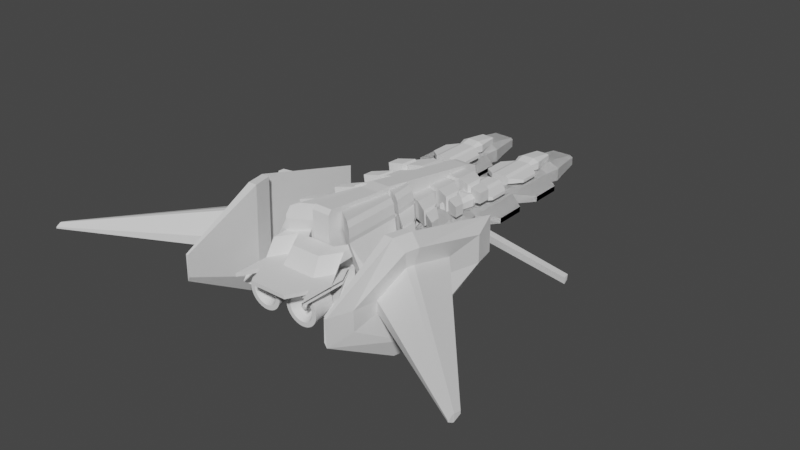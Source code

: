 # Source: space_ship_BO.blend  (saved by Blender 3.3.6; exported with 4.5.12 LTS)
import bpy
from mathutils import Matrix  # noqa: F401  (used for matrix-valued properties, if any)

bpy.ops.wm.read_factory_settings(use_empty=True)
scene = bpy.context.scene
scene.name = 'Scene'

# ---- collections
col_collection = bpy.data.collections.new('Collection'); scene.collection.children.link(col_collection)

# ---- node groups
ng_auto_smooth = bpy.data.node_groups.new('Auto Smooth', 'GeometryNodeTree')
_s = ng_auto_smooth.interface.new_socket(name='Geometry', in_out='OUTPUT', socket_type='NodeSocketGeometry')
_s = ng_auto_smooth.interface.new_socket(name='Geometry', in_out='INPUT', socket_type='NodeSocketGeometry')
_s = ng_auto_smooth.interface.new_socket(name='Angle', in_out='INPUT', socket_type='NodeSocketFloat')
_s.subtype = 'ANGLE'
_s.min_value = 0.0
_s.max_value = 3.142
ng_auto_smooth.is_modifier = True
_N = ng_auto_smooth.nodes; _L = ng_auto_smooth.links
n0 = _N.new('NodeGroupOutput'); n0.name = 'Group Output'; n0.location = (480, -100)
n1 = _N.new('NodeGroupInput'); n1.name = 'Group Input'; n1.location = (-420, -300)
n2 = _N.new('NodeGroupInput'); n2.name = 'Group Input.001'; n2.location = (-60, -100)
n3 = _N.new('GeometryNodeSetShadeSmooth'); n3.name = 'Set Shade Smooth'; n3.location = (120, -100)
n3.domain = 'EDGE'
n4 = _N.new('GeometryNodeSetShadeSmooth'); n4.name = 'Set Shade Smooth.001'; n4.location = (300, -100)
n5 = _N.new('GeometryNodeInputMeshEdgeAngle'); n5.name = 'Edge Angle'; n5.location = (-420, -220)
n6 = _N.new('GeometryNodeInputEdgeSmooth'); n6.name = 'Is Edge Smooth'; n6.location = (-60, -160)
n7 = _N.new('GeometryNodeInputShadeSmooth'); n7.name = 'Is Face Smooth'; n7.location = (-240, -340)
n8 = _N.new('FunctionNodeBooleanMath'); n8.name = 'Boolean Math'; n8.location = (-60, -220)
n9 = _N.new('FunctionNodeCompare'); n9.name = 'Compare'; n9.location = (-240, -180)
n9.operation = 'LESS_EQUAL'
_L.new(n5.outputs[0], n9.inputs[0])
_L.new(n4.outputs[0], n0.inputs[0])
_L.new(n1.outputs[1], n9.inputs[1])
_L.new(n9.outputs[0], n8.inputs[0])
_L.new(n7.outputs[0], n8.inputs[1])
_L.new(n2.outputs[0], n3.inputs[0])
_L.new(n6.outputs[0], n3.inputs[1])
_L.new(n3.outputs[0], n4.inputs[0])
_L.new(n8.outputs[0], n3.inputs[2])
n0.is_active_output = True

# ---- world
world_world = bpy.data.worlds.new('World'); scene.world = world_world
world_world.use_nodes = True; world_world.node_tree.nodes.clear()
_N = world_world.node_tree.nodes; _L = world_world.node_tree.links
n0 = _N.new('ShaderNodeOutputWorld'); n0.name = 'World Output'; n0.location = (300, 300)
n1 = _N.new('ShaderNodeBackground'); n1.name = 'Background'; n1.location = (10, 300)
n1.inputs[0].default_value = (0.05088, 0.05088, 0.05088, 1.0)
_L.new(n1.outputs[0], n0.inputs[0])
n0.is_active_output = True
world_world.color = (0.05088, 0.05088, 0.05088)
world_world.use_sun_shadow = False
world_world.sun_shadow_jitter_overblur = 0.0

# ---- meshes
me_circle = bpy.data.meshes.new('Circle')
me_circle.from_pydata([(0.0, 1.0, 0.0), (-0.1951, 0.9808, 0.0), (-0.3827, 0.9239, 0.0), (-0.5556, 0.8315, 0.0), (-0.7071, 0.7071, 0.0), (-0.8315, 0.5556, 0.0), (-0.9239, 0.3827, 0.0), (-0.9808, 0.1951, 0.0), (-1.0, 0.0, 0.0), (-0.9808, -0.1951, 0.0), (-0.9239, -0.3827, 0.0), (-0.8315, -0.5556, 0.0), (-0.7071, -0.7071, 0.0), (-0.5556, -0.8315, 0.0), (-0.3827, -0.9239, 0.0), (-0.1951, -0.9808, 0.0), (0.0, -1.0, 0.0), (0.1951, -0.9808, 0.0), (0.3827, -0.9239, 0.0), (0.5556, -0.8315, 0.0), (0.7071, -0.7071, 0.0), (0.8315, -0.5556, 0.0), (0.9239, -0.3827, 0.0), (0.9808, -0.1951, 0.0), (1.0, 0.0, 0.0), (0.9808, 0.1951, 0.0), (0.9239, 0.3827, 0.0), (0.8315, 0.5556, 0.0), (0.7071, 0.7071, 0.0), (0.5556, 0.8315, 0.0), (0.3827, 0.9239, 0.0), (0.1951, 0.9808, 0.0)], [(1, 0), (2, 1), (3, 2), (4, 3), (5, 4), (6, 5), (7, 6), (8, 7), (9, 8), (10, 9), (11, 10), (12, 11), (13, 12), (14, 13), (15, 14), (16, 15), (17, 16), (18, 17), (19, 18), (20, 19), (21, 20), (22, 21), (23, 22), (24, 23), (25, 24), (26, 25), (27, 26), (28, 27), (29, 28), (30, 29), (31, 30), (0, 31)], [])
_uv = me_circle.uv_layers.new(name='UVMap')
_uv.uv.foreach_set('vector', [])
me_circle.update()
me_cube_001 = bpy.data.meshes.new('Cube.001')
me_cube_001.from_pydata([(1.087, -1.156, 1.83), (1.087, -1.156, 2.099), (0.9442, 0.005682, 1.796), (0.9442, 0.005682, 2.134), (2.192, -1.156, 1.83), (2.192, -1.156, 2.099), (2.335, 0.005682, 1.796), (2.335, 0.005682, 2.134), (0.9442, -0.6155, 1.796), (0.9442, -0.6155, 2.134), (2.335, -0.6155, 1.796), (2.335, -0.6155, 2.134), (0.8995, -0.91, 1.795), (2.379, -0.91, 2.155), (0.8995, -0.91, 2.155), (2.379, -0.91, 1.795), (0.1234, -0.4777, 2.059), (0.1234, -0.1321, 2.059), (0.1234, -0.1321, 1.871), (3.155, -0.1453, 2.052), (3.155, -0.1453, 1.878), (3.155, -0.4645, 1.878), (0.1234, -0.4777, 1.871), (3.155, -0.4645, 2.052), (0.7707, -0.7631, 2.188), (2.508, -0.7631, 1.765), (0.7707, -0.7631, 1.765), (2.508, -0.7631, 2.188), (0.9943, -1.033, 1.813), (2.285, -1.033, 2.127), (0.9943, -1.033, 2.127), (2.285, -1.033, 1.813), (1.213, 0.006881, 1.643), (2.111, 0.006807, 1.653), (2.065, 0.00819, 2.221), (1.162, 0.00796, 2.213), (2.089, -1.156, 1.746), (1.223, -1.156, 1.734), (1.18, -1.155, 2.143), (2.056, -1.155, 2.154), (1.16, -0.6133, 2.212), (2.065, -0.613, 2.221), (2.11, -0.6144, 1.652), (1.215, -0.6143, 1.642), (1.16, -0.9065, 2.276), (2.043, -0.9061, 2.29), (2.098, -0.9082, 1.565), (1.247, -0.908, 1.55), (1.236, -0.7608, 1.473), (2.118, -0.7609, 1.485), (2.047, -0.7584, 2.353), (1.148, -0.7587, 2.342), (2.049, -1.03, 2.221), (1.169, -1.031, 2.208), (1.236, -1.032, 1.642), (2.093, -1.032, 1.656)], [], [(10, 6, 20, 21), (7, 34, 41, 11), (31, 29, 5, 4), (53, 30, 1, 38), (37, 38, 1, 0), (29, 52, 39, 5), (4, 5, 39, 36), (2, 32, 43, 8), (11, 10, 21, 23), (26, 24, 9, 8), (28, 30, 14, 12), (12, 47, 54, 28), (25, 27, 13, 15), (46, 15, 31, 55), (44, 14, 30, 53), (33, 34, 7, 6), (35, 3, 9, 40), (11, 41, 50, 27), (55, 31, 4, 36), (28, 54, 37, 0), (33, 6, 10, 42), (22, 16, 17, 18), (20, 19, 23, 21), (3, 2, 18, 17), (2, 8, 22, 18), (8, 9, 16, 22), (6, 7, 19, 20), (7, 11, 23, 19), (9, 3, 17, 16), (40, 9, 24, 51), (42, 10, 25, 49), (10, 11, 27, 25), (13, 45, 52, 29), (8, 43, 48, 26), (12, 14, 24, 26), (26, 48, 47, 12), (27, 50, 45, 13), (0, 1, 30, 28), (51, 24, 14, 44), (49, 25, 15, 46), (15, 13, 29, 31), (49, 46, 47, 48), (51, 44, 45, 50), (33, 42, 43, 32), (35, 40, 41, 34), (53, 38, 39, 52), (55, 36, 37, 54), (38, 37, 36, 39), (34, 33, 32, 35), (42, 49, 48, 43), (40, 51, 50, 41), (44, 53, 52, 45), (46, 55, 54, 47), (2, 3, 35, 32)])
_uv = me_cube_001.uv_layers.new(name='UVMap')
_uv.uv.foreach_set('vector', [0.375, 0.625, 0.375, 0.5, 0.375, 0.5, 0.375, 0.625, 0.625, 0.5, 0.6708, 0.5, 0.6708, 0.625, 0.625, 0.625, 0.375, 0.7188, 0.625, 0.7188, 0.625, 0.75, 0.375, 0.75, 0.8385, 0.7188, 0.875, 0.7188, 0.875, 0.75, 0.8523, 0.75, 0.375, 0.9712, 0.625, 0.9773, 0.625, 1.0, 0.375, 1.0, 0.625, 0.7188, 0.6675, 0.7188, 0.6538, 0.75, 0.625, 0.75, 0.375, 0.75, 0.625, 0.75, 0.625, 0.7788, 0.375, 0.7752, 0.125, 0.5, 0.1706, 0.5, 0.171, 0.625, 0.125, 0.625, 0.625, 0.625, 0.375, 0.625, 0.375, 0.625, 0.625, 0.625, 0.375, 0.09375, 0.625, 0.09375, 0.625, 0.125, 0.375, 0.125, 0.375, 0.03125, 0.625, 0.03125, 0.625, 0.0625, 0.375, 0.0625, 0.125, 0.6875, 0.1797, 0.6875, 0.1687, 0.7188, 0.125, 0.7188, 0.375, 0.6563, 0.625, 0.6562, 0.625, 0.6875, 0.375, 0.6875, 0.3237, 0.6875, 0.375, 0.6875, 0.375, 0.7188, 0.3349, 0.7188, 0.8276, 0.6875, 0.875, 0.6875, 0.875, 0.7188, 0.8385, 0.7188, 0.375, 0.4572, 0.625, 0.4542, 0.625, 0.5, 0.375, 0.5, 0.8334, 0.5, 0.875, 0.5, 0.875, 0.625, 0.8338, 0.625, 0.625, 0.625, 0.6708, 0.625, 0.6873, 0.6562, 0.625, 0.6562, 0.3349, 0.7188, 0.375, 0.7188, 0.375, 0.75, 0.3498, 0.75, 0.125, 0.7188, 0.1687, 0.7188, 0.1538, 0.75, 0.125, 0.75, 0.3322, 0.5, 0.375, 0.5, 0.375, 0.625, 0.3321, 0.625, 0.375, 0.125, 0.625, 0.125, 0.625, 0.25, 0.375, 0.25, 0.375, 0.5, 0.625, 0.5, 0.625, 0.625, 0.375, 0.625, 0.625, 0.25, 0.375, 0.25, 0.375, 0.25, 0.625, 0.25, 0.125, 0.5, 0.125, 0.625, 0.125, 0.625, 0.125, 0.5, 0.375, 0.125, 0.625, 0.125, 0.625, 0.125, 0.375, 0.125, 0.375, 0.5, 0.625, 0.5, 0.625, 0.5, 0.375, 0.5, 0.625, 0.5, 0.625, 0.625, 0.625, 0.625, 0.625, 0.5, 0.875, 0.625, 0.875, 0.5, 0.875, 0.5, 0.875, 0.625, 0.8338, 0.625, 0.875, 0.625, 0.875, 0.6562, 0.8169, 0.6562, 0.3321, 0.625, 0.375, 0.625, 0.375, 0.6563, 0.3149, 0.6562, 0.375, 0.625, 0.625, 0.625, 0.625, 0.6562, 0.375, 0.6563, 0.625, 0.6875, 0.678, 0.6875, 0.6675, 0.7188, 0.625, 0.7188, 0.125, 0.625, 0.171, 0.625, 0.1879, 0.6562, 0.125, 0.6562, 0.375, 0.0625, 0.625, 0.0625, 0.625, 0.09375, 0.375, 0.09375, 0.125, 0.6562, 0.1879, 0.6562, 0.1797, 0.6875, 0.125, 0.6875, 0.625, 0.6562, 0.6873, 0.6562, 0.678, 0.6875, 0.625, 0.6875, 0.375, 0.0, 0.625, 0.0, 0.625, 0.03125, 0.375, 0.03125, 0.8169, 0.6562, 0.875, 0.6562, 0.875, 0.6875, 0.8276, 0.6875, 0.3149, 0.6562, 0.375, 0.6563, 0.375, 0.6875, 0.3237, 0.6875, 0.375, 0.6875, 0.625, 0.6875, 0.625, 0.7188, 0.375, 0.7188, 0.3149, 0.6562, 0.3237, 0.6875, 0.1797, 0.6875, 0.1879, 0.6562, 0.8169, 0.6562, 0.8276, 0.6875, 0.678, 0.6875, 0.6873, 0.6562, 0.3322, 0.5, 0.3321, 0.625, 0.171, 0.625, 0.1706, 0.5, 0.8334, 0.5, 0.8338, 0.625, 0.6708, 0.625, 0.6708, 0.5, 0.8385, 0.7188, 0.8523, 0.75, 0.6538, 0.75, 0.6675, 0.7188, 0.3349, 0.7188, 0.3498, 0.75, 0.1538, 0.75, 0.1687, 0.7188, 0.625, 0.9773, 0.375, 0.9712, 0.375, 0.7752, 0.625, 0.7788, 0.625, 0.4542, 0.375, 0.4572, 0.375, 0.2956, 0.625, 0.2916, 0.3321, 0.625, 0.3149, 0.6562, 0.1879, 0.6562, 0.171, 0.625, 0.8338, 0.625, 0.8169, 0.6562, 0.6873, 0.6562, 0.6708, 0.625, 0.8276, 0.6875, 0.8385, 0.7188, 0.6675, 0.7188, 0.678, 0.6875, 0.3237, 0.6875, 0.3349, 0.7188, 0.1687, 0.7188, 0.1797, 0.6875, 0.375, 0.25, 0.625, 0.25, 0.625, 0.2916, 0.375, 0.2956])
me_cube_001.update()
me_cube = bpy.data.meshes.new('Cube')
me_cube.from_pydata([(-1.496, 4.011, 0.05024), (-1.331, 4.437, 0.8814), (-0.2312, 7.491, 0.5929), (-1.242, 6.981, 0.2536), (-0.6756, 7.474, 0.4743), (-1.067, 7.328, 0.3257), (-0.2312, 7.491, 0.7304), (-1.237, 7.062, 0.8925), (-0.675, 7.48, 0.8006), (-1.064, 7.375, 0.8676), (-0.1926, 4.616, 0.1507), (-0.1962, 4.88, 0.9106), (-0.1978, 7.091, 0.3656), (-0.1981, 7.358, 0.4072), (-0.1983, 7.457, 0.499), (-0.2001, 7.491, 0.5929), (-0.1979, 7.102, 0.9205), (-0.1981, 7.363, 0.8926), (-0.1983, 7.457, 0.8126), (-0.2001, 7.491, 0.7304), (-3.074, 3.389, 0.1943), (-3.017, 3.512, 0.5215), (-2.938, 4.549, 0.2374), (-2.935, 4.645, 0.535), (-1.504, -0.07292, 0.04193), (-1.331, 1.419, 0.882), (-0.2333, 4.502, 0.5141), (-1.406, 3.302, 0.114), (-0.7489, 4.362, 0.3661), (-1.207, 3.982, 0.1931), (-0.2326, 4.665, 0.6906), (-1.255, 4.001, 0.8888), (-0.7021, 4.624, 0.7792), (-1.088, 4.406, 0.8599), (-0.1924, 0.8616, 0.1407), (-0.1962, 2.156, 0.9106), (-0.1943, 3.748, 0.2103), (-0.1947, 4.255, 0.2627), (-0.1954, 4.424, 0.3871), (-0.198, 4.502, 0.5141), (-0.1975, 4.363, 0.9149), (-0.1975, 4.638, 0.8831), (-0.1972, 4.695, 0.79), (-0.1987, 4.665, 0.6906), (-3.115, -1.161, 0.155), (-3.022, -0.5936, 0.5448), (-3.086, -0.00721, 0.1595), (-3.0, 0.4977, 0.5449), (-1.504, -3.665, 0.04219), (-1.331, -1.632, 0.883), (-0.2333, 1.522, 0.5145), (-1.406, -0.4592, 0.113), (-0.7489, 1.075, 0.3673), (-1.206, 0.2913, 0.1929), (-0.2326, 1.806, 0.6908), (-1.255, 0.9644, 0.8899), (-0.7021, 1.764, 0.7794), (-1.088, 1.459, 0.8604), (-0.1924, -2.445, 0.1394), (-0.1962, -0.5708, 0.9106), (-0.1943, 0.3613, 0.2097), (-0.1947, 0.85, 0.264), (-0.1954, 1.24, 0.388), (-0.198, 1.522, 0.5145), (-0.1975, 1.613, 0.9152), (-0.1975, 1.893, 0.8832), (-0.1972, 1.899, 0.7901), (-0.1987, 1.806, 0.6908), (-3.116, -5.115, 0.1573), (-3.022, -4.411, 0.5461), (-3.087, -3.86, 0.1597), (-3.0, -3.227, 0.5442), (-1.505, -7.374, 0.05698), (-1.331, -4.716, 0.8845), (-0.2333, -1.485, 0.5153), (-1.406, -3.925, 0.1139), (-0.7489, -2.108, 0.3668), (-1.206, -3.145, 0.1924), (-0.2326, -1.065, 0.6911), (-1.255, -2.101, 0.8891), (-0.702, -1.108, 0.7798), (-1.088, -1.509, 0.8612), (-0.1924, -5.825, 0.1468), (-0.1962, -3.3, 0.9107), (-0.1943, -2.964, 0.2092), (-0.1947, -2.384, 0.2628), (-0.1954, -1.876, 0.3885), (-0.198, -1.485, 0.5153), (-0.1975, -1.137, 0.9154), (-0.1975, -0.8559, 0.8834), (-0.1972, -0.9043, 0.7903), (-0.1987, -1.065, 0.6911), (-3.116, -9.247, 0.1727), (-3.022, -8.396, 0.5618), (-3.087, -7.868, 0.1717), (-3.001, -7.094, 0.5549), (-1.628, -14.46, -0.02867), (-1.499, -11.77, 0.8823), (-0.2333, -4.521, 0.5165), (-1.405, -7.764, 0.1315), (-0.7489, -5.341, 0.3716), (-1.206, -6.666, 0.2046), (-0.2326, -3.949, 0.6916), (-1.255, -5.194, 0.8935), (-0.702, -3.993, 0.7804), (-1.088, -4.497, 0.8623), (-0.1897, -12.81, 0.06542), (-0.1925, -9.754, 0.8954), (-0.1943, -6.351, 0.2203), (-0.1947, -5.674, 0.2697), (-0.1954, -5.032, 0.3914), (-0.198, -4.521, 0.5165), (-0.1975, -3.889, 0.9158), (-0.1975, -3.607, 0.8836), (-0.1972, -3.714, 0.7906), (-0.1987, -3.949, 0.6916), (-3.23, -15.23, 0.137), (-3.154, -14.55, 0.5436), (-3.092, -12.99, 0.1836), (-3.006, -12.16, 0.5744), (-3.047, 3.599, 0.2613), (-3.008, 3.682, 0.4801), (-2.956, 4.375, 0.2902), (-2.953, 4.439, 0.4892), (-8.8, -0.3127, 0.6303), (-8.768, -0.2448, 0.8104), (-8.725, 0.3257, 0.6541), (-8.723, 0.3784, 0.8179)], [], [(16, 7, 1, 11), (10, 11, 1, 0), (1, 7, 23, 21), (6, 2, 4, 8), (8, 4, 5, 9), (9, 5, 3, 7), (12, 3, 5, 13), (13, 5, 4, 14), (14, 4, 2, 15), (3, 12, 10, 0), (8, 18, 19, 6), (9, 17, 18, 8), (7, 16, 17, 9), (2, 6, 19, 15), (22, 20, 120, 122), (0, 1, 21, 20), (7, 3, 22, 23), (3, 0, 20, 22), (40, 31, 25, 35), (34, 35, 25, 24), (25, 31, 47, 45), (30, 26, 28, 32), (32, 28, 29, 33), (33, 29, 27, 31), (36, 27, 29, 37), (37, 29, 28, 38), (38, 28, 26, 39), (27, 36, 34, 24), (32, 42, 43, 30), (33, 41, 42, 32), (31, 40, 41, 33), (26, 30, 43, 39), (44, 45, 47, 46), (24, 25, 45, 44), (31, 27, 46, 47), (27, 24, 44, 46), (64, 55, 49, 59), (58, 59, 49, 48), (49, 55, 71, 69), (54, 50, 52, 56), (56, 52, 53, 57), (57, 53, 51, 55), (60, 51, 53, 61), (61, 53, 52, 62), (62, 52, 50, 63), (51, 60, 58, 48), (56, 66, 67, 54), (57, 65, 66, 56), (55, 64, 65, 57), (50, 54, 67, 63), (68, 69, 71, 70), (48, 49, 69, 68), (55, 51, 70, 71), (51, 48, 68, 70), (88, 79, 73, 83), (82, 83, 73, 72), (73, 79, 95, 93), (78, 74, 76, 80), (80, 76, 77, 81), (81, 77, 75, 79), (84, 75, 77, 85), (85, 77, 76, 86), (86, 76, 74, 87), (75, 84, 82, 72), (80, 90, 91, 78), (81, 89, 90, 80), (79, 88, 89, 81), (74, 78, 91, 87), (92, 93, 95, 94), (72, 73, 93, 92), (79, 75, 94, 95), (75, 72, 92, 94), (112, 103, 97, 107), (106, 107, 97, 96), (97, 103, 119, 117), (102, 98, 100, 104), (104, 100, 101, 105), (105, 101, 99, 103), (108, 99, 101, 109), (109, 101, 100, 110), (110, 100, 98, 111), (99, 108, 106, 96), (104, 114, 115, 102), (105, 113, 114, 104), (103, 112, 113, 105), (98, 102, 115, 111), (116, 117, 119, 118), (96, 97, 117, 116), (103, 99, 118, 119), (99, 96, 116, 118), (122, 120, 124, 126), (20, 21, 121, 120), (21, 23, 123, 121), (23, 22, 122, 123), (124, 125, 127, 126), (120, 121, 125, 124), (121, 123, 127, 125), (123, 122, 126, 127)])
_uv = me_cube.uv_layers.new(name='UVMap')
_uv.uv.foreach_set('vector', [0.75, 0.5424, 0.875, 0.5424, 0.875, 0.75, 0.75, 0.75, 0.375, 0.875, 0.625, 0.875, 0.625, 1.0, 0.375, 1.0, 0.875, 0.75, 0.875, 0.5424, 0.875, 0.5424, 0.875, 0.75, 0.5346, 0.3404, 0.4654, 0.3404, 0.4202, 0.2952, 0.5798, 0.2952, 0.5798, 0.2952, 0.4202, 0.2952, 0.3871, 0.2288, 0.6129, 0.2288, 0.6129, 0.2288, 0.3871, 0.2288, 0.375, 0.2076, 0.625, 0.2076, 0.25, 0.5424, 0.125, 0.5424, 0.1371, 0.5, 0.25, 0.5, 0.375, 0.375, 0.375, 0.2621, 0.4202, 0.2952, 0.4202, 0.375, 0.4202, 0.375, 0.4202, 0.2952, 0.4654, 0.3404, 0.4654, 0.375, 0.125, 0.5424, 0.25, 0.5424, 0.25, 0.75, 0.125, 0.75, 0.5798, 0.2952, 0.5798, 0.375, 0.5346, 0.375, 0.5346, 0.3404, 0.625, 0.2621, 0.625, 0.375, 0.5798, 0.375, 0.5798, 0.2952, 0.875, 0.5424, 0.75, 0.5424, 0.75, 0.5, 0.8629, 0.5, 0.4654, 0.3404, 0.5346, 0.3404, 0.5346, 0.375, 0.4654, 0.375, 0.125, 0.5424, 0.125, 0.75, 0.125, 0.75, 0.125, 0.5424, 0.375, 1.0, 0.625, 1.0, 0.625, 1.0, 0.375, 1.0, 0.625, 0.2076, 0.375, 0.2076, 0.375, 0.2076, 0.625, 0.2076, 0.125, 0.5424, 0.125, 0.75, 0.125, 0.75, 0.125, 0.5424, 0.75, 0.5424, 0.875, 0.5424, 0.875, 0.75, 0.75, 0.75, 0.375, 0.875, 0.625, 0.875, 0.625, 1.0, 0.375, 1.0, 0.875, 0.75, 0.875, 0.5424, 0.875, 0.5424, 0.875, 0.75, 0.5346, 0.3404, 0.4654, 0.3404, 0.4202, 0.2952, 0.5798, 0.2952, 0.5798, 0.2952, 0.4202, 0.2952, 0.3871, 0.2288, 0.6129, 0.2288, 0.6129, 0.2288, 0.3871, 0.2288, 0.375, 0.2076, 0.625, 0.2076, 0.25, 0.5424, 0.125, 0.5424, 0.1371, 0.5, 0.25, 0.5, 0.375, 0.375, 0.375, 0.2621, 0.4202, 0.2952, 0.4202, 0.375, 0.4202, 0.375, 0.4202, 0.2952, 0.4654, 0.3404, 0.4654, 0.375, 0.125, 0.5424, 0.25, 0.5424, 0.25, 0.75, 0.125, 0.75, 0.5798, 0.2952, 0.5798, 0.375, 0.5346, 0.375, 0.5346, 0.3404, 0.625, 0.2621, 0.625, 0.375, 0.5798, 0.375, 0.5798, 0.2952, 0.875, 0.5424, 0.75, 0.5424, 0.75, 0.5, 0.8629, 0.5, 0.4654, 0.3404, 0.5346, 0.3404, 0.5346, 0.375, 0.4654, 0.375, 0.375, 0.0, 0.625, 0.0, 0.625, 0.2076, 0.375, 0.2076, 0.375, 1.0, 0.625, 1.0, 0.625, 1.0, 0.375, 1.0, 0.625, 0.2076, 0.375, 0.2076, 0.375, 0.2076, 0.625, 0.2076, 0.125, 0.5424, 0.125, 0.75, 0.125, 0.75, 0.125, 0.5424, 0.75, 0.5424, 0.875, 0.5424, 0.875, 0.75, 0.75, 0.75, 0.375, 0.875, 0.625, 0.875, 0.625, 1.0, 0.375, 1.0, 0.875, 0.75, 0.875, 0.5424, 0.875, 0.5424, 0.875, 0.75, 0.5346, 0.3404, 0.4654, 0.3404, 0.4202, 0.2952, 0.5798, 0.2952, 0.5798, 0.2952, 0.4202, 0.2952, 0.3871, 0.2288, 0.6129, 0.2288, 0.6129, 0.2288, 0.3871, 0.2288, 0.375, 0.2076, 0.625, 0.2076, 0.25, 0.5424, 0.125, 0.5424, 0.1371, 0.5, 0.25, 0.5, 0.375, 0.375, 0.375, 0.2621, 0.4202, 0.2952, 0.4202, 0.375, 0.4202, 0.375, 0.4202, 0.2952, 0.4654, 0.3404, 0.4654, 0.375, 0.125, 0.5424, 0.25, 0.5424, 0.25, 0.75, 0.125, 0.75, 0.5798, 0.2952, 0.5798, 0.375, 0.5346, 0.375, 0.5346, 0.3404, 0.625, 0.2621, 0.625, 0.375, 0.5798, 0.375, 0.5798, 0.2952, 0.875, 0.5424, 0.75, 0.5424, 0.75, 0.5, 0.8629, 0.5, 0.4654, 0.3404, 0.5346, 0.3404, 0.5346, 0.375, 0.4654, 0.375, 0.375, 0.0, 0.625, 0.0, 0.625, 0.2076, 0.375, 0.2076, 0.375, 1.0, 0.625, 1.0, 0.625, 1.0, 0.375, 1.0, 0.625, 0.2076, 0.375, 0.2076, 0.375, 0.2076, 0.625, 0.2076, 0.125, 0.5424, 0.125, 0.75, 0.125, 0.75, 0.125, 0.5424, 0.75, 0.5424, 0.875, 0.5424, 0.875, 0.75, 0.75, 0.75, 0.375, 0.875, 0.625, 0.875, 0.625, 1.0, 0.375, 1.0, 0.875, 0.75, 0.875, 0.5424, 0.875, 0.5424, 0.875, 0.75, 0.5346, 0.3404, 0.4654, 0.3404, 0.4202, 0.2952, 0.5798, 0.2952, 0.5798, 0.2952, 0.4202, 0.2952, 0.3871, 0.2288, 0.6129, 0.2288, 0.6129, 0.2288, 0.3871, 0.2288, 0.375, 0.2076, 0.625, 0.2076, 0.25, 0.5424, 0.125, 0.5424, 0.1371, 0.5, 0.25, 0.5, 0.375, 0.375, 0.375, 0.2621, 0.4202, 0.2952, 0.4202, 0.375, 0.4202, 0.375, 0.4202, 0.2952, 0.4654, 0.3404, 0.4654, 0.375, 0.125, 0.5424, 0.25, 0.5424, 0.25, 0.75, 0.125, 0.75, 0.5798, 0.2952, 0.5798, 0.375, 0.5346, 0.375, 0.5346, 0.3404, 0.625, 0.2621, 0.625, 0.375, 0.5798, 0.375, 0.5798, 0.2952, 0.875, 0.5424, 0.75, 0.5424, 0.75, 0.5, 0.8629, 0.5, 0.4654, 0.3404, 0.5346, 0.3404, 0.5346, 0.375, 0.4654, 0.375, 0.375, 0.0, 0.625, 0.0, 0.625, 0.2076, 0.375, 0.2076, 0.375, 1.0, 0.625, 1.0, 0.625, 1.0, 0.375, 1.0, 0.625, 0.2076, 0.375, 0.2076, 0.375, 0.2076, 0.625, 0.2076, 0.125, 0.5424, 0.125, 0.75, 0.125, 0.75, 0.125, 0.5424, 0.75, 0.5424, 0.875, 0.5424, 0.875, 0.75, 0.75, 0.75, 0.375, 0.875, 0.625, 0.875, 0.625, 1.0, 0.375, 1.0, 0.875, 0.75, 0.875, 0.5424, 0.875, 0.5424, 0.875, 0.75, 0.5346, 0.3404, 0.4654, 0.3404, 0.4202, 0.2952, 0.5798, 0.2952, 0.5798, 0.2952, 0.4202, 0.2952, 0.3871, 0.2288, 0.6129, 0.2288, 0.6129, 0.2288, 0.3871, 0.2288, 0.375, 0.2076, 0.625, 0.2076, 0.25, 0.5424, 0.125, 0.5424, 0.1371, 0.5, 0.25, 0.5, 0.375, 0.375, 0.375, 0.2621, 0.4202, 0.2952, 0.4202, 0.375, 0.4202, 0.375, 0.4202, 0.2952, 0.4654, 0.3404, 0.4654, 0.375, 0.125, 0.5424, 0.25, 0.5424, 0.25, 0.75, 0.125, 0.75, 0.5798, 0.2952, 0.5798, 0.375, 0.5346, 0.375, 0.5346, 0.3404, 0.625, 0.2621, 0.625, 0.375, 0.5798, 0.375, 0.5798, 0.2952, 0.875, 0.5424, 0.75, 0.5424, 0.75, 0.5, 0.8629, 0.5, 0.4654, 0.3404, 0.5346, 0.3404, 0.5346, 0.375, 0.4654, 0.375, 0.375, 0.0, 0.625, 0.0, 0.625, 0.2076, 0.375, 0.2076, 0.375, 1.0, 0.625, 1.0, 0.625, 1.0, 0.375, 1.0, 0.625, 0.2076, 0.375, 0.2076, 0.375, 0.2076, 0.625, 0.2076, 0.125, 0.5424, 0.125, 0.75, 0.125, 0.75, 0.125, 0.5424, 0.125, 0.5424, 0.125, 0.75, 0.125, 0.75, 0.125, 0.5424, 0.375, 1.0, 0.625, 1.0, 0.625, 1.0, 0.375, 1.0, 0.875, 0.75, 0.875, 0.5424, 0.875, 0.5424, 0.875, 0.75, 0.625, 0.2076, 0.375, 0.2076, 0.375, 0.2076, 0.625, 0.2076, 0.375, 0.0, 0.625, 0.0, 0.625, 0.2076, 0.375, 0.2076, 0.375, 1.0, 0.625, 1.0, 0.625, 1.0, 0.375, 1.0, 0.875, 0.75, 0.875, 0.5424, 0.875, 0.5424, 0.875, 0.75, 0.625, 0.2076, 0.375, 0.2076, 0.375, 0.2076, 0.625, 0.2076])
me_cube.update()
me_cube_002 = bpy.data.meshes.new('Cube.002')
me_cube_002.from_pydata([(-1.302, 4.551, -0.574), (-1.339, 4.382, 0.1258), (-0.2312, 7.491, -0.4566), (-1.228, 7.052, -0.5844), (-0.6736, 7.477, -0.4693), (-1.058, 7.366, -0.5515), (-0.2312, 7.491, -0.3191), (-1.257, 6.991, 0.06415), (-0.6795, 7.478, -0.139), (-1.078, 7.335, -0.001696), (-0.1968, 4.946, -0.5757), (-0.1961, 4.864, 0.03282), (-0.1981, 7.092, -0.5865), (-0.1983, 7.354, -0.5562), (-0.1984, 7.454, -0.474), (-0.2001, 7.491, -0.4566), (-0.1976, 7.099, -0.02278), (-0.1978, 7.367, -0.06316), (-0.1982, 7.463, -0.1563), (-0.2001, 7.491, -0.3191), (-2.932, 3.446, -0.2935), (-2.947, 3.36, 0.05987), (-2.916, 4.748, -0.3013), (-2.929, 4.667, 0.04974), (-1.302, 1.597, -0.5736), (-1.339, 1.344, 0.1265), (-0.2312, 4.861, -0.4566), (-1.228, 4.101, -0.5839), (-0.6736, 4.774, -0.4693), (-1.058, 4.518, -0.5513), (-0.2312, 4.861, -0.3191), (-1.257, 3.981, 0.06478), (-0.6795, 4.751, -0.139), (-1.078, 4.44, -0.001503), (-0.1968, 2.301, -0.5757), (-0.1961, 2.134, 0.03284), (-0.1981, 4.424, -0.5865), (-0.1983, 4.711, -0.5562), (-0.1984, 4.823, -0.474), (-0.2001, 4.861, -0.4566), (-0.1976, 4.37, -0.02266), (-0.1978, 4.675, -0.06314), (-0.1982, 4.807, -0.1563), (-0.2001, 4.861, -0.3191), (-2.931, -0.1021, -0.2946), (-2.946, -0.2106, 0.05888), (-2.916, 0.9323, -0.3), (-2.929, 0.8381, 0.05094), (-1.34, -1.382, -0.573), (-1.392, -1.73, 0.1275), (-0.2312, 2.23, -0.4566), (-1.228, 1.129, -0.5831), (-0.6736, 2.069, -0.4693), (-1.058, 1.658, -0.5511), (-0.2312, 2.23, -0.3191), (-1.257, 0.9415, 0.06583), (-0.6795, 2.021, -0.139), (-1.078, 1.528, -0.001105), (-0.1968, -0.344, -0.5757), (-0.1962, -0.5998, 0.03288), (-0.1981, 1.755, -0.5864), (-0.1983, 2.068, -0.5562), (-0.1984, 2.192, -0.474), (-0.2001, 2.23, -0.4566), (-0.1976, 1.638, -0.02251), (-0.1978, 1.983, -0.0631), (-0.1982, 2.151, -0.1563), (-0.2001, 2.23, -0.3191), (-3.06, -3.799, -0.2942), (-3.079, -3.927, 0.05949), (-2.976, -2.676, -0.3012), (-2.992, -2.786, 0.04976), (-1.533, -4.385, -0.5719), (-1.6, -4.84, 0.1293), (-0.2312, -0.4, -0.4566), (-1.29, -1.864, -0.5829), (-0.678, -0.637, -0.4692), (-1.088, -1.213, -0.5506), (-0.2312, -0.4, -0.3191), (-1.334, -2.128, 0.06482), (-0.6862, -0.7109, -0.1389), (-1.118, -1.401, -0.0004705), (-0.317, -2.989, -0.5757), (-0.3408, -3.336, 0.03295), (-0.2024, -0.9147, -0.5864), (-0.1983, -0.5749, -0.5562), (-0.1984, -0.4393, -0.474), (-0.2001, -0.4, -0.4566), (-0.2078, -1.095, -0.02233), (-0.199, -0.7108, -0.06305), (-0.1982, -0.5049, -0.1563), (-0.2001, -0.4, -0.3191), (-3.366, -7.65, -0.2797), (-3.381, -7.799, 0.0743), (-3.255, -6.416, -0.2927), (-3.27, -6.545, 0.05883), (-2.021, -11.45, -0.5363), (-2.038, -12.03, 0.2722), (-0.3575, -3.031, -0.4566), (-1.496, -4.878, -0.5805), (-0.8316, -3.344, -0.4692), (-1.27, -4.096, -0.55), (-0.3588, -3.031, -0.3191), (-1.549, -5.226, 0.06941), (-0.8458, -3.445, -0.1388), (-1.31, -4.348, 0.000427), (-0.6697, -9.4, -0.553), (-0.674, -9.949, 0.1773), (-0.3601, -3.584, -0.5863), (-0.335, -3.218, -0.5562), (-0.3262, -3.07, -0.474), (-0.3255, -3.031, -0.4566), (-0.3792, -3.83, -0.02211), (-0.3495, -3.405, -0.06299), (-0.3336, -3.161, -0.1563), (-0.3268, -3.031, -0.3191), (-4.394, -11.97, -2.657), (-3.913, -12.12, -2.016), (-4.588, -10.06, -2.666), (-4.131, -10.23, -2.024), (-4.338, -11.93, 0.9245), (-3.894, -11.88, 0.9222), (-4.533, -10.02, 0.9154), (-4.112, -9.987, 0.9133), (-4.731, -11.27, -2.194), (-4.877, -9.844, -2.201), (-4.69, -11.23, 0.4732), (-4.835, -9.813, 0.4665), (-4.406, 1.053, -1.243), (-4.387, 1.067, -0.04294), (-4.819, -1.659, -1.136), (-4.805, -1.649, -0.2421), (-4.268, -19.49, -1.19), (-4.154, -19.53, -1.038), (-4.254, -19.48, -0.3403), (-4.149, -19.47, -0.3409), (-4.446, -16.82, -1.097), (-4.436, -16.82, -0.4644), (-2.236, 5.63, 0.05571), (-1.95, 6.027, 0.05817), (-2.097, 5.535, -0.01854), (-2.0, 3.962, 0.09873), (-2.286, 3.78, 0.08697), (-2.131, 4.196, 0.006008), (-1.971, 4.097, -0.4588), (-2.262, 3.9, -0.4087), (-2.114, 4.284, -0.354), (-2.219, 5.7, -0.4183), (-1.926, 6.1, -0.4674), (-2.083, 5.583, -0.3603), (-2.215, 2.181, 0.05685), (-1.971, 2.639, 0.05886), (-2.097, 2.141, -0.01781), (-2.02, 0.6858, 0.09785), (-2.266, 0.4479, 0.08751), (-2.131, 0.881, 0.005995), (-1.993, 0.8764, -0.4553), (-2.241, 0.6181, -0.4129), (-2.113, 1.004, -0.3542), (-2.196, 2.284, -0.4211), (-1.948, 2.749, -0.4628), (-2.083, 2.214, -0.3595), (-2.236, -1.163, 0.05675), (-2.012, -0.6815, 0.05883), (-2.137, -1.193, -0.01777), (-2.124, -2.684, 0.09799), (-2.347, -2.974, 0.08903), (-2.213, -2.497, 0.006648), (-2.089, -2.434, -0.4516), (-2.311, -2.747, -0.4155), (-2.189, -2.334, -0.3537), (-2.215, -1.019, -0.4239), (-1.989, -0.5271, -0.4604), (-2.122, -1.091, -0.3596), (-2.409, -4.581, 0.06149), (-2.194, -4.091, 0.06216), (-2.326, -4.611, -0.01308), (-2.386, -6.145, 0.1051), (-2.596, -6.495, 0.09856), (-2.455, -5.967, 0.01426), (-2.345, -5.83, -0.4426), (-2.555, -6.205, -0.409), (-2.427, -5.76, -0.3465), (-2.381, -4.391, -0.4218), (-2.164, -3.889, -0.4538), (-2.306, -4.476, -0.3547), (-0.2941, -3.304, 0.547), (-0.161, -1.063, 0.4917), (-0.6458, -9.901, 0.6918), (-0.3511, -3.783, 0.4923), (-1.117, -4.287, 0.6099), (-1.588, -4.832, 0.2611), (-1.436, -4.663, 0.5216), (-1.322, -2.12, 0.1966), (-0.8634, -1.708, 0.546), (-1.173, -1.989, 0.4573), (-1.577, -11.32, 0.7566), (-2.031, -12.02, 0.4039), (-1.889, -11.8, 0.6658), (-1.542, -5.214, 0.2011), (-1.1, -4.677, 0.5509), (-1.404, -5.042, 0.4621), (-4.552, -10.75, -1.61), (-4.635, -9.939, -1.614), (-4.528, -10.74, -0.08068), (-4.611, -9.921, -0.08454), (-4.602, -5.245, -1.004), (-4.594, -5.239, -0.4909), (-4.388, -13.94, -0.9812), (-4.382, -13.94, -0.6183), (-11.38, -22.07, -0.7524), (-11.39, -21.94, -0.753), (-11.38, -22.06, -0.5244), (-11.39, -21.94, -0.525), (-11.39, -21.24, -0.662), (-11.39, -21.24, -0.5855), (-11.36, -22.54, -0.6586), (-11.35, -22.54, -0.6045)], [], [(16, 7, 1, 11), (10, 11, 1, 0), (7, 3, 148, 139), (6, 2, 4, 8), (8, 4, 5, 9), (9, 5, 3, 7), (12, 3, 5, 13), (13, 5, 4, 14), (14, 4, 2, 15), (3, 12, 10, 0), (8, 18, 19, 6), (9, 17, 18, 8), (7, 16, 17, 9), (2, 6, 19, 15), (20, 21, 23, 22), (3, 0, 144, 148), (1, 7, 139, 141), (150, 159, 46, 47), (40, 31, 25, 35), (34, 35, 25, 24), (31, 27, 160, 151), (30, 26, 28, 32), (32, 28, 29, 33), (33, 29, 27, 31), (36, 27, 29, 37), (37, 29, 28, 38), (38, 28, 26, 39), (27, 36, 34, 24), (32, 42, 43, 30), (33, 41, 42, 32), (31, 40, 41, 33), (26, 30, 43, 39), (44, 45, 47, 46), (27, 24, 156, 160), (25, 31, 151, 153), (162, 171, 70, 71), (64, 55, 49, 59), (58, 59, 49, 48), (55, 51, 172, 163), (54, 50, 52, 56), (56, 52, 53, 57), (57, 53, 51, 55), (60, 51, 53, 61), (61, 53, 52, 62), (62, 52, 50, 63), (51, 60, 58, 48), (56, 66, 67, 54), (57, 65, 66, 56), (55, 64, 65, 57), (50, 54, 67, 63), (68, 69, 71, 70), (51, 48, 168, 172), (49, 55, 163, 165), (174, 183, 94, 95), (88, 79, 193, 195, 194, 187), (82, 83, 73, 72), (79, 75, 184, 175), (78, 74, 76, 80), (80, 76, 77, 81), (81, 77, 75, 79), (84, 75, 77, 85), (85, 77, 76, 86), (86, 76, 74, 87), (75, 84, 82, 72), (80, 90, 91, 78), (81, 89, 90, 80), (79, 88, 89, 81), (74, 78, 91, 87), (92, 93, 95, 94), (75, 72, 180, 184), (73, 79, 175, 177), (112, 103, 199, 201, 200, 189), (106, 107, 97, 96), (97, 103, 119, 117), (102, 98, 100, 104), (104, 100, 101, 105), (105, 101, 99, 103), (108, 99, 101, 109), (109, 101, 100, 110), (110, 100, 98, 111), (99, 108, 106, 96), (104, 114, 115, 102), (105, 113, 114, 104), (103, 112, 113, 105), (98, 102, 115, 111), (117, 119, 123, 121), (96, 97, 117, 116), (103, 99, 118, 119), (99, 96, 116, 118), (120, 121, 123, 122), (119, 118, 122, 123), (118, 116, 124, 125), (116, 117, 133, 132), (125, 124, 202, 203), (127, 122, 129, 131), (120, 122, 127, 126), (117, 121, 135, 133), (129, 128, 130, 131), (127, 131, 207, 205), (122, 118, 128, 129), (118, 125, 130, 128), (132, 133, 135, 134), (132, 134, 137, 136), (124, 116, 132, 136), (120, 126, 137, 134), (121, 120, 134, 135), (137, 126, 204, 209), (147, 145, 20, 22), (0, 1, 141, 144), (145, 142, 21, 20), (142, 138, 23, 21), (159, 157, 44, 46), (24, 25, 153, 156), (157, 154, 45, 44), (154, 150, 47, 45), (171, 169, 68, 70), (48, 49, 165, 168), (169, 166, 69, 68), (166, 162, 71, 69), (183, 181, 92, 94), (72, 73, 177, 180), (181, 178, 93, 92), (178, 174, 95, 93), (145, 147, 149, 146), (146, 149, 148, 144), (147, 138, 140, 149), (149, 140, 139, 148), (142, 145, 146, 143), (143, 146, 144, 141), (138, 142, 143, 140), (140, 143, 141, 139), (157, 159, 161, 158), (158, 161, 160, 156), (159, 150, 152, 161), (161, 152, 151, 160), (154, 157, 158, 155), (155, 158, 156, 153), (150, 154, 155, 152), (152, 155, 153, 151), (169, 171, 173, 170), (170, 173, 172, 168), (171, 162, 164, 173), (173, 164, 163, 172), (166, 169, 170, 167), (167, 170, 168, 165), (162, 166, 167, 164), (164, 167, 165, 163), (181, 183, 185, 182), (182, 185, 184, 180), (183, 174, 176, 185), (185, 176, 175, 184), (178, 181, 182, 179), (179, 182, 180, 177), (174, 178, 179, 176), (176, 179, 177, 175), (138, 147, 22, 23), (79, 73, 191, 193), (103, 97, 197, 199), (107, 112, 189, 188), (97, 107, 188, 196, 198, 197), (83, 88, 187, 186), (189, 200, 196, 188), (187, 194, 190, 186), (190, 194, 195, 192), (192, 195, 193, 191), (196, 200, 201, 198), (198, 201, 199, 197), (73, 83, 186, 190, 192, 191), (202, 208, 216, 210), (204, 205, 213, 212), (205, 207, 215, 213), (136, 137, 209, 208), (131, 130, 206, 207), (124, 136, 208, 202), (130, 125, 203, 206), (126, 127, 205, 204), (211, 210, 212, 213), (211, 213, 215, 214), (212, 210, 216, 217), (206, 203, 211, 214), (207, 206, 214, 215), (203, 202, 210, 211), (209, 204, 212, 217), (208, 209, 217, 216)])
_uv = me_cube_002.uv_layers.new(name='UVMap')
_uv.uv.foreach_set('vector', [0.75, 0.5424, 0.875, 0.5424, 0.875, 0.75, 0.75, 0.75, 0.375, 0.875, 0.625, 0.875, 0.625, 1.0, 0.375, 1.0, 0.625, 0.2076, 0.375, 0.2076, 0.375, 0.2076, 0.625, 0.2076, 0.5346, 0.3404, 0.4654, 0.3404, 0.4202, 0.2952, 0.5798, 0.2952, 0.5798, 0.2952, 0.4202, 0.2952, 0.3871, 0.2288, 0.6129, 0.2288, 0.6129, 0.2288, 0.3871, 0.2288, 0.375, 0.2076, 0.625, 0.2076, 0.25, 0.5424, 0.125, 0.5424, 0.1371, 0.5, 0.25, 0.5, 0.375, 0.375, 0.375, 0.2621, 0.4202, 0.2952, 0.4202, 0.375, 0.4202, 0.375, 0.4202, 0.2952, 0.4654, 0.3404, 0.4654, 0.375, 0.125, 0.5424, 0.25, 0.5424, 0.25, 0.75, 0.125, 0.75, 0.5798, 0.2952, 0.5798, 0.375, 0.5346, 0.375, 0.5346, 0.3404, 0.625, 0.2621, 0.625, 0.375, 0.5798, 0.375, 0.5798, 0.2952, 0.875, 0.5424, 0.75, 0.5424, 0.75, 0.5, 0.8629, 0.5, 0.4654, 0.3404, 0.5346, 0.3404, 0.5346, 0.375, 0.4654, 0.375, 0.375, 0.0, 0.625, 0.0, 0.625, 0.2076, 0.375, 0.2076, 0.125, 0.5424, 0.125, 0.75, 0.125, 0.75, 0.125, 0.5424, 0.875, 0.75, 0.875, 0.5424, 0.875, 0.5424, 0.875, 0.75, 0.625, 0.2076, 0.375, 0.2076, 0.375, 0.2076, 0.625, 0.2076, 0.75, 0.5424, 0.875, 0.5424, 0.875, 0.75, 0.75, 0.75, 0.375, 0.875, 0.625, 0.875, 0.625, 1.0, 0.375, 1.0, 0.625, 0.2076, 0.375, 0.2076, 0.375, 0.2076, 0.625, 0.2076, 0.5346, 0.3404, 0.4654, 0.3404, 0.4202, 0.2952, 0.5798, 0.2952, 0.5798, 0.2952, 0.4202, 0.2952, 0.3871, 0.2288, 0.6129, 0.2288, 0.6129, 0.2288, 0.3871, 0.2288, 0.375, 0.2076, 0.625, 0.2076, 0.25, 0.5424, 0.125, 0.5424, 0.1371, 0.5, 0.25, 0.5, 0.375, 0.375, 0.375, 0.2621, 0.4202, 0.2952, 0.4202, 0.375, 0.4202, 0.375, 0.4202, 0.2952, 0.4654, 0.3404, 0.4654, 0.375, 0.125, 0.5424, 0.25, 0.5424, 0.25, 0.75, 0.125, 0.75, 0.5798, 0.2952, 0.5798, 0.375, 0.5346, 0.375, 0.5346, 0.3404, 0.625, 0.2621, 0.625, 0.375, 0.5798, 0.375, 0.5798, 0.2952, 0.875, 0.5424, 0.75, 0.5424, 0.75, 0.5, 0.8629, 0.5, 0.4654, 0.3404, 0.5346, 0.3404, 0.5346, 0.375, 0.4654, 0.375, 0.375, 0.0, 0.625, 0.0, 0.625, 0.2076, 0.375, 0.2076, 0.125, 0.5424, 0.125, 0.75, 0.125, 0.75, 0.125, 0.5424, 0.875, 0.75, 0.875, 0.5424, 0.875, 0.5424, 0.875, 0.75, 0.625, 0.2076, 0.375, 0.2076, 0.375, 0.2076, 0.625, 0.2076, 0.75, 0.5424, 0.875, 0.5424, 0.875, 0.75, 0.75, 0.75, 0.375, 0.875, 0.625, 0.875, 0.625, 1.0, 0.375, 1.0, 0.625, 0.2076, 0.375, 0.2076, 0.375, 0.2076, 0.625, 0.2076, 0.5346, 0.3404, 0.4654, 0.3404, 0.4202, 0.2952, 0.5798, 0.2952, 0.5798, 0.2952, 0.4202, 0.2952, 0.3871, 0.2288, 0.6129, 0.2288, 0.6129, 0.2288, 0.3871, 0.2288, 0.375, 0.2076, 0.625, 0.2076, 0.25, 0.5424, 0.125, 0.5424, 0.1371, 0.5, 0.25, 0.5, 0.375, 0.375, 0.375, 0.2621, 0.4202, 0.2952, 0.4202, 0.375, 0.4202, 0.375, 0.4202, 0.2952, 0.4654, 0.3404, 0.4654, 0.375, 0.125, 0.5424, 0.25, 0.5424, 0.25, 0.75, 0.125, 0.75, 0.5798, 0.2952, 0.5798, 0.375, 0.5346, 0.375, 0.5346, 0.3404, 0.625, 0.2621, 0.625, 0.375, 0.5798, 0.375, 0.5798, 0.2952, 0.875, 0.5424, 0.75, 0.5424, 0.75, 0.5, 0.8629, 0.5, 0.4654, 0.3404, 0.5346, 0.3404, 0.5346, 0.375, 0.4654, 0.375, 0.375, 0.0, 0.625, 0.0, 0.625, 0.2076, 0.375, 0.2076, 0.125, 0.5424, 0.125, 0.75, 0.125, 0.75, 0.125, 0.5424, 0.875, 0.75, 0.875, 0.5424, 0.875, 0.5424, 0.875, 0.75, 0.625, 0.2076, 0.375, 0.2076, 0.375, 0.2076, 0.625, 0.2076, 0.75, 0.5424, 0.875, 0.5424, 0.875, 0.5424, 0.8704, 0.5424, 0.828, 0.5424, 0.75, 0.5424, 0.375, 0.875, 0.625, 0.875, 0.625, 1.0, 0.375, 1.0, 0.625, 0.2076, 0.375, 0.2076, 0.375, 0.2076, 0.625, 0.2076, 0.5346, 0.3404, 0.4654, 0.3404, 0.4202, 0.2952, 0.5798, 0.2952, 0.5798, 0.2952, 0.4202, 0.2952, 0.3871, 0.2288, 0.6129, 0.2288, 0.6129, 0.2288, 0.3871, 0.2288, 0.375, 0.2076, 0.625, 0.2076, 0.25, 0.5424, 0.125, 0.5424, 0.1371, 0.5, 0.25, 0.5, 0.375, 0.375, 0.375, 0.2621, 0.4202, 0.2952, 0.4202, 0.375, 0.4202, 0.375, 0.4202, 0.2952, 0.4654, 0.3404, 0.4654, 0.375, 0.125, 0.5424, 0.25, 0.5424, 0.25, 0.75, 0.125, 0.75, 0.5798, 0.2952, 0.5798, 0.375, 0.5346, 0.375, 0.5346, 0.3404, 0.625, 0.2621, 0.625, 0.375, 0.5798, 0.375, 0.5798, 0.2952, 0.875, 0.5424, 0.75, 0.5424, 0.75, 0.5, 0.8629, 0.5, 0.4654, 0.3404, 0.5346, 0.3404, 0.5346, 0.375, 0.4654, 0.375, 0.375, 0.0, 0.625, 0.0, 0.625, 0.2076, 0.375, 0.2076, 0.125, 0.5424, 0.125, 0.75, 0.125, 0.75, 0.125, 0.5424, 0.875, 0.75, 0.875, 0.5424, 0.875, 0.5424, 0.875, 0.75, 0.75, 0.5424, 0.875, 0.5424, 0.875, 0.5424, 0.8706, 0.5424, 0.83, 0.5424, 0.75, 0.5424, 0.375, 0.875, 0.625, 0.875, 0.625, 1.0, 0.375, 1.0, 0.875, 0.75, 0.875, 0.5424, 0.875, 0.5424, 0.875, 0.75, 0.5346, 0.3404, 0.4654, 0.3404, 0.4202, 0.2952, 0.5798, 0.2952, 0.5798, 0.2952, 0.4202, 0.2952, 0.3871, 0.2288, 0.6129, 0.2288, 0.6129, 0.2288, 0.3871, 0.2288, 0.375, 0.2076, 0.625, 0.2076, 0.25, 0.5424, 0.125, 0.5424, 0.1371, 0.5, 0.25, 0.5, 0.375, 0.375, 0.375, 0.2621, 0.4202, 0.2952, 0.4202, 0.375, 0.4202, 0.375, 0.4202, 0.2952, 0.4654, 0.3404, 0.4654, 0.375, 0.125, 0.5424, 0.25, 0.5424, 0.25, 0.75, 0.125, 0.75, 0.5798, 0.2952, 0.5798, 0.375, 0.5346, 0.375, 0.5346, 0.3404, 0.625, 0.2621, 0.625, 0.375, 0.5798, 0.375, 0.5798, 0.2952, 0.875, 0.5424, 0.75, 0.5424, 0.75, 0.5, 0.8629, 0.5, 0.4654, 0.3404, 0.5346, 0.3404, 0.5346, 0.375, 0.4654, 0.375, 0.875, 0.75, 0.875, 0.5424, 0.875, 0.5424, 0.875, 0.75, 0.375, 1.0, 0.625, 1.0, 0.625, 1.0, 0.375, 1.0, 0.625, 0.2076, 0.375, 0.2076, 0.375, 0.2076, 0.625, 0.2076, 0.125, 0.5424, 0.125, 0.75, 0.125, 0.75, 0.125, 0.5424, 0.375, 0.0, 0.625, 0.0, 0.625, 0.2076, 0.375, 0.2076, 0.625, 0.2076, 0.375, 0.2076, 0.375, 0.2076, 0.625, 0.2076, 0.125, 0.5424, 0.125, 0.75, 0.125, 0.75, 0.125, 0.5424, 0.375, 1.0, 0.625, 1.0, 0.625, 1.0, 0.375, 1.0, 0.125, 0.5424, 0.125, 0.75, 0.125, 0.75, 0.125, 0.5424, 0.375, 0.2076, 0.375, 0.2076, 0.375, 0.2076, 0.375, 0.2076, 0.375, 0.0, 0.375, 0.2076, 0.375, 0.2076, 0.375, 0.0, 0.875, 0.75, 0.875, 0.75, 0.875, 0.75, 0.875, 0.75, 0.375, 0.2076, 0.375, 0.2076, 0.375, 0.2076, 0.375, 0.2076, 0.375, 0.2076, 0.375, 0.2076, 0.375, 0.2076, 0.375, 0.2076, 0.375, 0.2076, 0.375, 0.2076, 0.375, 0.2076, 0.375, 0.2076, 0.125, 0.5424, 0.125, 0.5424, 0.125, 0.5424, 0.125, 0.5424, 0.375, 1.0, 0.625, 1.0, 0.625, 1.0, 0.375, 1.0, 0.375, 1.0, 0.375, 1.0, 0.375, 1.0, 0.375, 1.0, 0.125, 0.75, 0.125, 0.75, 0.125, 0.75, 0.125, 0.75, 0.375, 0.0, 0.375, 0.0, 0.375, 0.0, 0.375, 0.0, 0.625, 0.0, 0.375, 0.0, 0.375, 0.0, 0.625, 0.0, 0.375, 0.0, 0.375, 0.0, 0.375, 0.0, 0.375, 0.0, 0.125, 0.5424, 0.125, 0.75, 0.125, 0.75, 0.125, 0.5424, 0.375, 1.0, 0.625, 1.0, 0.625, 1.0, 0.375, 1.0, 0.375, 1.0, 0.625, 1.0, 0.625, 1.0, 0.375, 1.0, 0.875, 0.75, 0.875, 0.5424, 0.875, 0.5424, 0.875, 0.75, 0.125, 0.5424, 0.125, 0.75, 0.125, 0.75, 0.125, 0.5424, 0.375, 1.0, 0.625, 1.0, 0.625, 1.0, 0.375, 1.0, 0.375, 1.0, 0.625, 1.0, 0.625, 1.0, 0.375, 1.0, 0.875, 0.75, 0.875, 0.5424, 0.875, 0.5424, 0.875, 0.75, 0.125, 0.5424, 0.125, 0.75, 0.125, 0.75, 0.125, 0.5424, 0.375, 1.0, 0.625, 1.0, 0.625, 1.0, 0.375, 1.0, 0.375, 1.0, 0.625, 1.0, 0.625, 1.0, 0.375, 1.0, 0.875, 0.75, 0.875, 0.5424, 0.875, 0.5424, 0.875, 0.75, 0.125, 0.5424, 0.125, 0.75, 0.125, 0.75, 0.125, 0.5424, 0.375, 1.0, 0.625, 1.0, 0.625, 1.0, 0.375, 1.0, 0.375, 1.0, 0.625, 1.0, 0.625, 1.0, 0.375, 1.0, 0.875, 0.75, 0.875, 0.5424, 0.875, 0.5424, 0.875, 0.75, 0.125, 0.75, 0.125, 0.5424, 0.125, 0.5424, 0.125, 0.75, 0.125, 0.75, 0.125, 0.5424, 0.125, 0.5424, 0.125, 0.75, 0.375, 0.2076, 0.625, 0.2076, 0.625, 0.2076, 0.375, 0.2076, 0.375, 0.2076, 0.625, 0.2076, 0.625, 0.2076, 0.375, 0.2076, 0.625, 1.0, 0.375, 1.0, 0.375, 1.0, 0.625, 1.0, 0.625, 1.0, 0.375, 1.0, 0.375, 1.0, 0.625, 1.0, 0.875, 0.5424, 0.875, 0.75, 0.875, 0.75, 0.875, 0.5424, 0.875, 0.5424, 0.875, 0.75, 0.875, 0.75, 0.875, 0.5424, 0.125, 0.75, 0.125, 0.5424, 0.125, 0.5424, 0.125, 0.75, 0.125, 0.75, 0.125, 0.5424, 0.125, 0.5424, 0.125, 0.75, 0.375, 0.2076, 0.625, 0.2076, 0.625, 0.2076, 0.375, 0.2076, 0.375, 0.2076, 0.625, 0.2076, 0.625, 0.2076, 0.375, 0.2076, 0.625, 1.0, 0.375, 1.0, 0.375, 1.0, 0.625, 1.0, 0.625, 1.0, 0.375, 1.0, 0.375, 1.0, 0.625, 1.0, 0.875, 0.5424, 0.875, 0.75, 0.875, 0.75, 0.875, 0.5424, 0.875, 0.5424, 0.875, 0.75, 0.875, 0.75, 0.875, 0.5424, 0.125, 0.75, 0.125, 0.5424, 0.125, 0.5424, 0.125, 0.75, 0.125, 0.75, 0.125, 0.5424, 0.125, 0.5424, 0.125, 0.75, 0.375, 0.2076, 0.625, 0.2076, 0.625, 0.2076, 0.375, 0.2076, 0.375, 0.2076, 0.625, 0.2076, 0.625, 0.2076, 0.375, 0.2076, 0.625, 1.0, 0.375, 1.0, 0.375, 1.0, 0.625, 1.0, 0.625, 1.0, 0.375, 1.0, 0.375, 1.0, 0.625, 1.0, 0.875, 0.5424, 0.875, 0.75, 0.875, 0.75, 0.875, 0.5424, 0.875, 0.5424, 0.875, 0.75, 0.875, 0.75, 0.875, 0.5424, 0.125, 0.75, 0.125, 0.5424, 0.125, 0.5424, 0.125, 0.75, 0.125, 0.75, 0.125, 0.5424, 0.125, 0.5424, 0.125, 0.75, 0.375, 0.2076, 0.625, 0.2076, 0.625, 0.2076, 0.375, 0.2076, 0.375, 0.2076, 0.625, 0.2076, 0.625, 0.2076, 0.375, 0.2076, 0.625, 1.0, 0.375, 1.0, 0.375, 1.0, 0.625, 1.0, 0.625, 1.0, 0.375, 1.0, 0.375, 1.0, 0.625, 1.0, 0.875, 0.5424, 0.875, 0.75, 0.875, 0.75, 0.875, 0.5424, 0.875, 0.5424, 0.875, 0.75, 0.875, 0.75, 0.875, 0.5424, 0.625, 0.2076, 0.375, 0.2076, 0.375, 0.2076, 0.625, 0.2076, 0.875, 0.5424, 0.875, 0.75, 0.875, 0.75, 0.875, 0.5424, 0.875, 0.5424, 0.875, 0.75, 0.875, 0.75, 0.875, 0.5424, 0.0, 0.0, 0.0, 0.0, 0.0, 0.0, 0.0, 0.0, 0.625, 1.0, 0.625, 0.875, 0.625, 0.875, 0.625, 0.9604, 0.625, 0.9884, 0.625, 1.0, 0.0, 0.0, 0.0, 0.0, 0.0, 0.0, 0.0, 0.0, 0.75, 0.5424, 0.83, 0.5424, 0.8354, 0.75, 0.75, 0.75, 0.75, 0.5424, 0.828, 0.5424, 0.8317, 0.75, 0.75, 0.75, 0.8317, 0.75, 0.828, 0.5424, 0.8704, 0.5424, 0.875, 0.7379, 0.875, 0.7379, 0.8704, 0.5424, 0.875, 0.5424, 0.875, 0.75, 0.8354, 0.75, 0.83, 0.5424, 0.8706, 0.5424, 0.875, 0.7441, 0.875, 0.7441, 0.8706, 0.5424, 0.875, 0.5424, 0.875, 0.75, 0.625, 1.0, 0.625, 0.875, 0.625, 0.875, 0.625, 0.9567, 0.625, 0.9873, 0.625, 1.0, 0.125, 0.75, 0.125, 0.75, 0.125, 0.75, 0.125, 0.75, 0.375, 0.0, 0.375, 0.2076, 0.375, 0.2076, 0.375, 0.0, 0.375, 0.2076, 0.375, 0.2076, 0.375, 0.2076, 0.375, 0.2076, 0.375, 1.0, 0.375, 1.0, 0.375, 1.0, 0.375, 1.0, 0.375, 0.2076, 0.375, 0.2076, 0.375, 0.2076, 0.375, 0.2076, 0.125, 0.75, 0.125, 0.75, 0.125, 0.75, 0.125, 0.75, 0.125, 0.5424, 0.125, 0.5424, 0.125, 0.5424, 0.125, 0.5424, 0.375, 0.0, 0.375, 0.2076, 0.375, 0.2076, 0.375, 0.0, 0.125, 0.5424, 0.125, 0.75, 0.125, 0.75, 0.125, 0.5424, 0.125, 0.5424, 0.125, 0.5424, 0.125, 0.5424, 0.125, 0.5424, 0.125, 0.75, 0.125, 0.75, 0.125, 0.75, 0.125, 0.75, 0.125, 0.5424, 0.125, 0.5424, 0.125, 0.5424, 0.125, 0.5424, 0.375, 0.2076, 0.375, 0.2076, 0.375, 0.2076, 0.375, 0.2076, 0.125, 0.5424, 0.125, 0.75, 0.125, 0.75, 0.125, 0.5424, 0.375, 0.0, 0.375, 0.0, 0.375, 0.0, 0.375, 0.0, 0.375, 1.0, 0.375, 1.0, 0.375, 1.0, 0.375, 1.0])
me_cube_002.update()
me_circle_001 = bpy.data.meshes.new('Circle.001')
me_circle_001.from_pydata([(0.0, 1.0, 0.0), (-0.1951, 0.9808, 0.0), (-0.3827, 0.9239, 0.0), (-0.5556, 0.8315, 0.0), (-0.7071, 0.7071, 0.0), (-0.8315, 0.5556, 0.0), (-0.9239, 0.3827, 0.0), (-0.9808, 0.1951, 0.0), (-1.0, 0.0, 0.0), (-0.9808, -0.1951, 0.0), (-0.9239, -0.3827, 0.0), (-0.8315, -0.5556, 0.0), (-0.7071, -0.7071, 0.0), (-0.5556, -0.8315, 0.0), (-0.3827, -0.9239, 0.0), (-0.1951, -0.9808, 0.0), (0.0, -1.0, 0.0), (0.1951, -0.9808, 0.0), (0.3827, -0.9239, 0.0), (0.5556, -0.8315, 0.0), (0.7071, -0.7071, 0.0), (0.8315, -0.5556, 0.0), (0.9239, -0.3827, 0.0), (0.9808, -0.1951, 0.0), (1.0, 0.0, 0.0), (0.9808, 0.1951, 0.0), (0.9239, 0.3827, 0.0), (0.8315, 0.5556, 0.0), (0.7071, 0.7071, 0.0), (0.5556, 0.8315, 0.0), (0.3827, 0.9239, 0.0), (0.1951, 0.9808, 0.0)], [(1, 0), (2, 1), (3, 2), (4, 3), (5, 4), (6, 5), (7, 6), (8, 7), (9, 8), (10, 9), (11, 10), (12, 11), (13, 12), (14, 13), (15, 14), (16, 15), (17, 16), (18, 17), (19, 18), (20, 19), (21, 20), (22, 21), (23, 22), (24, 23), (25, 24), (26, 25), (27, 26), (28, 27), (29, 28), (30, 29), (31, 30), (0, 31)], [])
_uv = me_circle_001.uv_layers.new(name='UVMap')
_uv.uv.foreach_set('vector', [])
me_circle_001.update()
me_cube_003 = bpy.data.meshes.new('Cube.003')
me_cube_003.from_pydata([(1.087, -1.156, 1.83), (1.087, -1.156, 2.099), (0.9442, 0.005682, 1.796), (0.9442, 0.005682, 2.134), (2.192, -1.156, 1.83), (2.192, -1.156, 2.099), (2.335, 0.005682, 1.796), (2.335, 0.005682, 2.134), (0.9442, -0.6155, 1.796), (0.9442, -0.6155, 2.134), (2.335, -0.6155, 1.796), (2.335, -0.6155, 2.134), (0.8995, -0.91, 1.795), (2.379, -0.91, 2.155), (0.8995, -0.91, 2.155), (2.379, -0.91, 1.795), (0.1234, -0.4777, 2.059), (0.1234, -0.1321, 2.059), (0.1234, -0.1321, 1.871), (3.155, -0.1453, 2.052), (3.155, -0.1453, 1.878), (3.155, -0.4645, 1.878), (0.1234, -0.4777, 1.871), (3.155, -0.4645, 2.052), (0.7707, -0.7631, 2.188), (2.508, -0.7631, 1.765), (0.7707, -0.7631, 1.765), (2.508, -0.7631, 2.188), (0.9943, -1.033, 1.813), (2.285, -1.033, 2.127), (0.9943, -1.033, 2.127), (2.285, -1.033, 1.813), (1.213, 0.006881, 1.643), (2.111, 0.006807, 1.653), (2.065, 0.00819, 2.221), (1.162, 0.00796, 2.213), (2.089, -1.156, 1.746), (1.223, -1.156, 1.734), (1.18, -1.155, 2.143), (2.056, -1.155, 2.154), (1.16, -0.6133, 2.212), (2.065, -0.613, 2.221), (2.11, -0.6144, 1.652), (1.215, -0.6143, 1.642), (1.16, -0.9065, 2.276), (2.043, -0.9061, 2.29), (2.098, -0.9082, 1.565), (1.247, -0.908, 1.55), (1.236, -0.7608, 1.473), (2.118, -0.7609, 1.485), (2.047, -0.7584, 2.353), (1.148, -0.7587, 2.342), (2.049, -1.03, 2.221), (1.169, -1.031, 2.208), (1.236, -1.032, 1.642), (2.093, -1.032, 1.656)], [], [(10, 6, 20, 21), (7, 34, 41, 11), (31, 29, 5, 4), (53, 30, 1, 38), (37, 38, 1, 0), (29, 52, 39, 5), (4, 5, 39, 36), (2, 32, 43, 8), (11, 10, 21, 23), (26, 24, 9, 8), (28, 30, 14, 12), (12, 47, 54, 28), (25, 27, 13, 15), (46, 15, 31, 55), (44, 14, 30, 53), (33, 34, 7, 6), (35, 3, 9, 40), (11, 41, 50, 27), (55, 31, 4, 36), (28, 54, 37, 0), (33, 6, 10, 42), (22, 16, 17, 18), (20, 19, 23, 21), (3, 2, 18, 17), (2, 8, 22, 18), (8, 9, 16, 22), (6, 7, 19, 20), (7, 11, 23, 19), (9, 3, 17, 16), (40, 9, 24, 51), (42, 10, 25, 49), (10, 11, 27, 25), (13, 45, 52, 29), (8, 43, 48, 26), (12, 14, 24, 26), (26, 48, 47, 12), (27, 50, 45, 13), (0, 1, 30, 28), (51, 24, 14, 44), (49, 25, 15, 46), (15, 13, 29, 31), (49, 46, 47, 48), (51, 44, 45, 50), (33, 42, 43, 32), (35, 40, 41, 34), (53, 38, 39, 52), (55, 36, 37, 54), (38, 37, 36, 39), (34, 33, 32, 35), (42, 49, 48, 43), (40, 51, 50, 41), (44, 53, 52, 45), (46, 55, 54, 47), (2, 3, 35, 32)])
_uv = me_cube_003.uv_layers.new(name='UVMap')
_uv.uv.foreach_set('vector', [0.375, 0.625, 0.375, 0.5, 0.375, 0.5, 0.375, 0.625, 0.625, 0.5, 0.6708, 0.5, 0.6708, 0.625, 0.625, 0.625, 0.375, 0.7188, 0.625, 0.7188, 0.625, 0.75, 0.375, 0.75, 0.8385, 0.7188, 0.875, 0.7188, 0.875, 0.75, 0.8523, 0.75, 0.375, 0.9712, 0.625, 0.9773, 0.625, 1.0, 0.375, 1.0, 0.625, 0.7188, 0.6675, 0.7188, 0.6538, 0.75, 0.625, 0.75, 0.375, 0.75, 0.625, 0.75, 0.625, 0.7788, 0.375, 0.7752, 0.125, 0.5, 0.1706, 0.5, 0.171, 0.625, 0.125, 0.625, 0.625, 0.625, 0.375, 0.625, 0.375, 0.625, 0.625, 0.625, 0.375, 0.09375, 0.625, 0.09375, 0.625, 0.125, 0.375, 0.125, 0.375, 0.03125, 0.625, 0.03125, 0.625, 0.0625, 0.375, 0.0625, 0.125, 0.6875, 0.1797, 0.6875, 0.1687, 0.7188, 0.125, 0.7188, 0.375, 0.6563, 0.625, 0.6562, 0.625, 0.6875, 0.375, 0.6875, 0.3237, 0.6875, 0.375, 0.6875, 0.375, 0.7188, 0.3349, 0.7188, 0.8276, 0.6875, 0.875, 0.6875, 0.875, 0.7188, 0.8385, 0.7188, 0.375, 0.4572, 0.625, 0.4542, 0.625, 0.5, 0.375, 0.5, 0.8334, 0.5, 0.875, 0.5, 0.875, 0.625, 0.8338, 0.625, 0.625, 0.625, 0.6708, 0.625, 0.6873, 0.6562, 0.625, 0.6562, 0.3349, 0.7188, 0.375, 0.7188, 0.375, 0.75, 0.3498, 0.75, 0.125, 0.7188, 0.1687, 0.7188, 0.1538, 0.75, 0.125, 0.75, 0.3322, 0.5, 0.375, 0.5, 0.375, 0.625, 0.3321, 0.625, 0.375, 0.125, 0.625, 0.125, 0.625, 0.25, 0.375, 0.25, 0.375, 0.5, 0.625, 0.5, 0.625, 0.625, 0.375, 0.625, 0.625, 0.25, 0.375, 0.25, 0.375, 0.25, 0.625, 0.25, 0.125, 0.5, 0.125, 0.625, 0.125, 0.625, 0.125, 0.5, 0.375, 0.125, 0.625, 0.125, 0.625, 0.125, 0.375, 0.125, 0.375, 0.5, 0.625, 0.5, 0.625, 0.5, 0.375, 0.5, 0.625, 0.5, 0.625, 0.625, 0.625, 0.625, 0.625, 0.5, 0.875, 0.625, 0.875, 0.5, 0.875, 0.5, 0.875, 0.625, 0.8338, 0.625, 0.875, 0.625, 0.875, 0.6562, 0.8169, 0.6562, 0.3321, 0.625, 0.375, 0.625, 0.375, 0.6563, 0.3149, 0.6562, 0.375, 0.625, 0.625, 0.625, 0.625, 0.6562, 0.375, 0.6563, 0.625, 0.6875, 0.678, 0.6875, 0.6675, 0.7188, 0.625, 0.7188, 0.125, 0.625, 0.171, 0.625, 0.1879, 0.6562, 0.125, 0.6562, 0.375, 0.0625, 0.625, 0.0625, 0.625, 0.09375, 0.375, 0.09375, 0.125, 0.6562, 0.1879, 0.6562, 0.1797, 0.6875, 0.125, 0.6875, 0.625, 0.6562, 0.6873, 0.6562, 0.678, 0.6875, 0.625, 0.6875, 0.375, 0.0, 0.625, 0.0, 0.625, 0.03125, 0.375, 0.03125, 0.8169, 0.6562, 0.875, 0.6562, 0.875, 0.6875, 0.8276, 0.6875, 0.3149, 0.6562, 0.375, 0.6563, 0.375, 0.6875, 0.3237, 0.6875, 0.375, 0.6875, 0.625, 0.6875, 0.625, 0.7188, 0.375, 0.7188, 0.3149, 0.6562, 0.3237, 0.6875, 0.1797, 0.6875, 0.1879, 0.6562, 0.8169, 0.6562, 0.8276, 0.6875, 0.678, 0.6875, 0.6873, 0.6562, 0.3322, 0.5, 0.3321, 0.625, 0.171, 0.625, 0.1706, 0.5, 0.8334, 0.5, 0.8338, 0.625, 0.6708, 0.625, 0.6708, 0.5, 0.8385, 0.7188, 0.8523, 0.75, 0.6538, 0.75, 0.6675, 0.7188, 0.3349, 0.7188, 0.3498, 0.75, 0.1538, 0.75, 0.1687, 0.7188, 0.625, 0.9773, 0.375, 0.9712, 0.375, 0.7752, 0.625, 0.7788, 0.625, 0.4542, 0.375, 0.4572, 0.375, 0.2956, 0.625, 0.2916, 0.3321, 0.625, 0.3149, 0.6562, 0.1879, 0.6562, 0.171, 0.625, 0.8338, 0.625, 0.8169, 0.6562, 0.6873, 0.6562, 0.6708, 0.625, 0.8276, 0.6875, 0.8385, 0.7188, 0.6675, 0.7188, 0.678, 0.6875, 0.3237, 0.6875, 0.3349, 0.7188, 0.1687, 0.7188, 0.1797, 0.6875, 0.375, 0.25, 0.625, 0.25, 0.625, 0.2916, 0.375, 0.2956])
me_cube_003.update()
me_cube_004 = bpy.data.meshes.new('Cube.004')
me_cube_004.from_pydata([(1.087, -1.156, 1.83), (1.087, -1.156, 2.099), (0.9442, 0.005682, 1.796), (0.9442, 0.005682, 2.134), (2.192, -1.156, 1.83), (2.192, -1.156, 2.099), (2.335, 0.005682, 1.796), (2.335, 0.005682, 2.134), (0.9442, -0.6155, 1.796), (0.9442, -0.6155, 2.134), (2.335, -0.6155, 1.796), (2.335, -0.6155, 2.134), (0.8995, -0.91, 1.795), (2.379, -0.91, 2.155), (0.8995, -0.91, 2.155), (2.379, -0.91, 1.795), (0.1234, -0.4777, 2.059), (0.1234, -0.1321, 2.059), (0.1234, -0.1321, 1.871), (3.155, -0.1453, 2.052), (3.155, -0.1453, 1.878), (3.155, -0.4645, 1.878), (0.1234, -0.4777, 1.871), (3.155, -0.4645, 2.052), (0.7707, -0.7631, 2.188), (2.508, -0.7631, 1.765), (0.7707, -0.7631, 1.765), (2.508, -0.7631, 2.188), (0.9943, -1.033, 1.813), (2.285, -1.033, 2.127), (0.9943, -1.033, 2.127), (2.285, -1.033, 1.813), (1.213, 0.006881, 1.643), (2.111, 0.006807, 1.653), (2.065, 0.00819, 2.221), (1.162, 0.00796, 2.213), (2.089, -1.156, 1.746), (1.223, -1.156, 1.734), (1.18, -1.155, 2.143), (2.056, -1.155, 2.154), (1.16, -0.6133, 2.212), (2.065, -0.613, 2.221), (2.11, -0.6144, 1.652), (1.215, -0.6143, 1.642), (1.16, -0.9065, 2.276), (2.043, -0.9061, 2.29), (2.098, -0.9082, 1.565), (1.247, -0.908, 1.55), (1.236, -0.7608, 1.473), (2.118, -0.7609, 1.485), (2.047, -0.7584, 2.353), (1.148, -0.7587, 2.342), (2.049, -1.03, 2.221), (1.169, -1.031, 2.208), (1.236, -1.032, 1.642), (2.093, -1.032, 1.656)], [], [(10, 6, 20, 21), (7, 34, 41, 11), (31, 29, 5, 4), (53, 30, 1, 38), (37, 38, 1, 0), (29, 52, 39, 5), (4, 5, 39, 36), (2, 32, 43, 8), (11, 10, 21, 23), (26, 24, 9, 8), (28, 30, 14, 12), (12, 47, 54, 28), (25, 27, 13, 15), (46, 15, 31, 55), (44, 14, 30, 53), (33, 34, 7, 6), (35, 3, 9, 40), (11, 41, 50, 27), (55, 31, 4, 36), (28, 54, 37, 0), (33, 6, 10, 42), (22, 16, 17, 18), (20, 19, 23, 21), (3, 2, 18, 17), (2, 8, 22, 18), (8, 9, 16, 22), (6, 7, 19, 20), (7, 11, 23, 19), (9, 3, 17, 16), (40, 9, 24, 51), (42, 10, 25, 49), (10, 11, 27, 25), (13, 45, 52, 29), (8, 43, 48, 26), (12, 14, 24, 26), (26, 48, 47, 12), (27, 50, 45, 13), (0, 1, 30, 28), (51, 24, 14, 44), (49, 25, 15, 46), (15, 13, 29, 31), (49, 46, 47, 48), (51, 44, 45, 50), (33, 42, 43, 32), (35, 40, 41, 34), (53, 38, 39, 52), (55, 36, 37, 54), (38, 37, 36, 39), (34, 33, 32, 35), (42, 49, 48, 43), (40, 51, 50, 41), (44, 53, 52, 45), (46, 55, 54, 47), (2, 3, 35, 32)])
_uv = me_cube_004.uv_layers.new(name='UVMap')
_uv.uv.foreach_set('vector', [0.375, 0.625, 0.375, 0.5, 0.375, 0.5, 0.375, 0.625, 0.625, 0.5, 0.6708, 0.5, 0.6708, 0.625, 0.625, 0.625, 0.375, 0.7188, 0.625, 0.7188, 0.625, 0.75, 0.375, 0.75, 0.8385, 0.7188, 0.875, 0.7188, 0.875, 0.75, 0.8523, 0.75, 0.375, 0.9712, 0.625, 0.9773, 0.625, 1.0, 0.375, 1.0, 0.625, 0.7188, 0.6675, 0.7188, 0.6538, 0.75, 0.625, 0.75, 0.375, 0.75, 0.625, 0.75, 0.625, 0.7788, 0.375, 0.7752, 0.125, 0.5, 0.1706, 0.5, 0.171, 0.625, 0.125, 0.625, 0.625, 0.625, 0.375, 0.625, 0.375, 0.625, 0.625, 0.625, 0.375, 0.09375, 0.625, 0.09375, 0.625, 0.125, 0.375, 0.125, 0.375, 0.03125, 0.625, 0.03125, 0.625, 0.0625, 0.375, 0.0625, 0.125, 0.6875, 0.1797, 0.6875, 0.1687, 0.7188, 0.125, 0.7188, 0.375, 0.6563, 0.625, 0.6562, 0.625, 0.6875, 0.375, 0.6875, 0.3237, 0.6875, 0.375, 0.6875, 0.375, 0.7188, 0.3349, 0.7188, 0.8276, 0.6875, 0.875, 0.6875, 0.875, 0.7188, 0.8385, 0.7188, 0.375, 0.4572, 0.625, 0.4542, 0.625, 0.5, 0.375, 0.5, 0.8334, 0.5, 0.875, 0.5, 0.875, 0.625, 0.8338, 0.625, 0.625, 0.625, 0.6708, 0.625, 0.6873, 0.6562, 0.625, 0.6562, 0.3349, 0.7188, 0.375, 0.7188, 0.375, 0.75, 0.3498, 0.75, 0.125, 0.7188, 0.1687, 0.7188, 0.1538, 0.75, 0.125, 0.75, 0.3322, 0.5, 0.375, 0.5, 0.375, 0.625, 0.3321, 0.625, 0.375, 0.125, 0.625, 0.125, 0.625, 0.25, 0.375, 0.25, 0.375, 0.5, 0.625, 0.5, 0.625, 0.625, 0.375, 0.625, 0.625, 0.25, 0.375, 0.25, 0.375, 0.25, 0.625, 0.25, 0.125, 0.5, 0.125, 0.625, 0.125, 0.625, 0.125, 0.5, 0.375, 0.125, 0.625, 0.125, 0.625, 0.125, 0.375, 0.125, 0.375, 0.5, 0.625, 0.5, 0.625, 0.5, 0.375, 0.5, 0.625, 0.5, 0.625, 0.625, 0.625, 0.625, 0.625, 0.5, 0.875, 0.625, 0.875, 0.5, 0.875, 0.5, 0.875, 0.625, 0.8338, 0.625, 0.875, 0.625, 0.875, 0.6562, 0.8169, 0.6562, 0.3321, 0.625, 0.375, 0.625, 0.375, 0.6563, 0.3149, 0.6562, 0.375, 0.625, 0.625, 0.625, 0.625, 0.6562, 0.375, 0.6563, 0.625, 0.6875, 0.678, 0.6875, 0.6675, 0.7188, 0.625, 0.7188, 0.125, 0.625, 0.171, 0.625, 0.1879, 0.6562, 0.125, 0.6562, 0.375, 0.0625, 0.625, 0.0625, 0.625, 0.09375, 0.375, 0.09375, 0.125, 0.6562, 0.1879, 0.6562, 0.1797, 0.6875, 0.125, 0.6875, 0.625, 0.6562, 0.6873, 0.6562, 0.678, 0.6875, 0.625, 0.6875, 0.375, 0.0, 0.625, 0.0, 0.625, 0.03125, 0.375, 0.03125, 0.8169, 0.6562, 0.875, 0.6562, 0.875, 0.6875, 0.8276, 0.6875, 0.3149, 0.6562, 0.375, 0.6563, 0.375, 0.6875, 0.3237, 0.6875, 0.375, 0.6875, 0.625, 0.6875, 0.625, 0.7188, 0.375, 0.7188, 0.3149, 0.6562, 0.3237, 0.6875, 0.1797, 0.6875, 0.1879, 0.6562, 0.8169, 0.6562, 0.8276, 0.6875, 0.678, 0.6875, 0.6873, 0.6562, 0.3322, 0.5, 0.3321, 0.625, 0.171, 0.625, 0.1706, 0.5, 0.8334, 0.5, 0.8338, 0.625, 0.6708, 0.625, 0.6708, 0.5, 0.8385, 0.7188, 0.8523, 0.75, 0.6538, 0.75, 0.6675, 0.7188, 0.3349, 0.7188, 0.3498, 0.75, 0.1538, 0.75, 0.1687, 0.7188, 0.625, 0.9773, 0.375, 0.9712, 0.375, 0.7752, 0.625, 0.7788, 0.625, 0.4542, 0.375, 0.4572, 0.375, 0.2956, 0.625, 0.2916, 0.3321, 0.625, 0.3149, 0.6562, 0.1879, 0.6562, 0.171, 0.625, 0.8338, 0.625, 0.8169, 0.6562, 0.6873, 0.6562, 0.6708, 0.625, 0.8276, 0.6875, 0.8385, 0.7188, 0.6675, 0.7188, 0.678, 0.6875, 0.3237, 0.6875, 0.3349, 0.7188, 0.1687, 0.7188, 0.1797, 0.6875, 0.375, 0.25, 0.625, 0.25, 0.625, 0.2916, 0.375, 0.2956])
me_cube_004.update()
me_cube_005 = bpy.data.meshes.new('Cube.005')
me_cube_005.from_pydata([(1.637, -1.054, 1.863), (1.637, -1.054, 2.06), (1.517, -0.07296, 1.837), (1.517, -0.07296, 2.085), (2.57, -1.054, 1.863), (2.57, -1.054, 2.06), (2.69, -0.07296, 1.837), (2.69, -0.07296, 2.085), (1.517, -0.5972, 1.837), (1.517, -0.5972, 2.085), (2.69, -0.5972, 1.837), (2.69, -0.5972, 2.085), (1.479, -0.8457, 1.837), (2.728, -0.8457, 2.101), (1.479, -0.8457, 2.101), (2.728, -0.8457, 1.837), (0.8244, -0.4809, 2.03), (0.8244, -0.1892, 2.03), (0.8244, -0.1892, 1.892), (3.383, -0.2004, 2.025), (3.383, -0.2004, 1.898), (3.383, -0.4697, 1.898), (0.8244, -0.4809, 1.892), (3.383, -0.4697, 2.025), (1.371, -0.7217, 2.125), (2.837, -0.7217, 1.815), (1.371, -0.7217, 1.815), (2.837, -0.7217, 2.125), (1.559, -0.9496, 1.85), (2.648, -0.9496, 2.08), (1.559, -0.9496, 2.08), (2.648, -0.9496, 1.85), (1.744, -0.07194, 1.726), (2.501, -0.07201, 1.733), (2.463, -0.07084, 2.149), (1.701, -0.07103, 2.143), (2.483, -1.053, 1.801), (1.753, -1.053, 1.792), (1.716, -1.052, 2.091), (2.455, -1.052, 2.1), (1.699, -0.5953, 2.142), (2.463, -0.5951, 2.149), (2.501, -0.5962, 1.732), (1.745, -0.5962, 1.725), (1.699, -0.8427, 2.189), (2.444, -0.8424, 2.199), (2.491, -0.8441, 1.669), (1.773, -0.844, 1.658), (1.763, -0.7198, 1.601), (2.507, -0.7199, 1.61), (2.448, -0.7177, 2.245), (1.689, -0.718, 2.237), (2.45, -0.9473, 2.149), (1.707, -0.9476, 2.139), (1.763, -0.9485, 1.725), (2.486, -0.9486, 1.735)], [], [(10, 6, 20, 21), (7, 34, 41, 11), (31, 29, 5, 4), (53, 30, 1, 38), (37, 38, 1, 0), (29, 52, 39, 5), (4, 5, 39, 36), (2, 32, 43, 8), (11, 10, 21, 23), (26, 24, 9, 8), (28, 30, 14, 12), (12, 47, 54, 28), (25, 27, 13, 15), (46, 15, 31, 55), (44, 14, 30, 53), (33, 34, 7, 6), (35, 3, 9, 40), (11, 41, 50, 27), (55, 31, 4, 36), (28, 54, 37, 0), (33, 6, 10, 42), (22, 16, 17, 18), (20, 19, 23, 21), (3, 2, 18, 17), (2, 8, 22, 18), (8, 9, 16, 22), (6, 7, 19, 20), (7, 11, 23, 19), (9, 3, 17, 16), (40, 9, 24, 51), (42, 10, 25, 49), (10, 11, 27, 25), (13, 45, 52, 29), (8, 43, 48, 26), (12, 14, 24, 26), (26, 48, 47, 12), (27, 50, 45, 13), (0, 1, 30, 28), (51, 24, 14, 44), (49, 25, 15, 46), (15, 13, 29, 31), (49, 46, 47, 48), (51, 44, 45, 50), (33, 42, 43, 32), (35, 40, 41, 34), (53, 38, 39, 52), (55, 36, 37, 54), (38, 37, 36, 39), (34, 33, 32, 35), (42, 49, 48, 43), (40, 51, 50, 41), (44, 53, 52, 45), (46, 55, 54, 47), (2, 3, 35, 32)])
_uv = me_cube_005.uv_layers.new(name='UVMap')
_uv.uv.foreach_set('vector', [0.375, 0.625, 0.375, 0.5, 0.375, 0.5, 0.375, 0.625, 0.625, 0.5, 0.6708, 0.5, 0.6708, 0.625, 0.625, 0.625, 0.375, 0.7188, 0.625, 0.7188, 0.625, 0.75, 0.375, 0.75, 0.8385, 0.7188, 0.875, 0.7188, 0.875, 0.75, 0.8523, 0.75, 0.375, 0.9712, 0.625, 0.9773, 0.625, 1.0, 0.375, 1.0, 0.625, 0.7188, 0.6675, 0.7188, 0.6538, 0.75, 0.625, 0.75, 0.375, 0.75, 0.625, 0.75, 0.625, 0.7788, 0.375, 0.7752, 0.125, 0.5, 0.1706, 0.5, 0.171, 0.625, 0.125, 0.625, 0.625, 0.625, 0.375, 0.625, 0.375, 0.625, 0.625, 0.625, 0.375, 0.09375, 0.625, 0.09375, 0.625, 0.125, 0.375, 0.125, 0.375, 0.03125, 0.625, 0.03125, 0.625, 0.0625, 0.375, 0.0625, 0.125, 0.6875, 0.1797, 0.6875, 0.1687, 0.7188, 0.125, 0.7188, 0.375, 0.6563, 0.625, 0.6562, 0.625, 0.6875, 0.375, 0.6875, 0.3237, 0.6875, 0.375, 0.6875, 0.375, 0.7188, 0.3349, 0.7188, 0.8276, 0.6875, 0.875, 0.6875, 0.875, 0.7188, 0.8385, 0.7188, 0.375, 0.4572, 0.625, 0.4542, 0.625, 0.5, 0.375, 0.5, 0.8334, 0.5, 0.875, 0.5, 0.875, 0.625, 0.8338, 0.625, 0.625, 0.625, 0.6708, 0.625, 0.6873, 0.6562, 0.625, 0.6562, 0.3349, 0.7188, 0.375, 0.7188, 0.375, 0.75, 0.3498, 0.75, 0.125, 0.7188, 0.1687, 0.7188, 0.1538, 0.75, 0.125, 0.75, 0.3322, 0.5, 0.375, 0.5, 0.375, 0.625, 0.3321, 0.625, 0.375, 0.125, 0.625, 0.125, 0.625, 0.25, 0.375, 0.25, 0.375, 0.5, 0.625, 0.5, 0.625, 0.625, 0.375, 0.625, 0.625, 0.25, 0.375, 0.25, 0.375, 0.25, 0.625, 0.25, 0.125, 0.5, 0.125, 0.625, 0.125, 0.625, 0.125, 0.5, 0.375, 0.125, 0.625, 0.125, 0.625, 0.125, 0.375, 0.125, 0.375, 0.5, 0.625, 0.5, 0.625, 0.5, 0.375, 0.5, 0.625, 0.5, 0.625, 0.625, 0.625, 0.625, 0.625, 0.5, 0.875, 0.625, 0.875, 0.5, 0.875, 0.5, 0.875, 0.625, 0.8338, 0.625, 0.875, 0.625, 0.875, 0.6562, 0.8169, 0.6562, 0.3321, 0.625, 0.375, 0.625, 0.375, 0.6563, 0.3149, 0.6562, 0.375, 0.625, 0.625, 0.625, 0.625, 0.6562, 0.375, 0.6563, 0.625, 0.6875, 0.678, 0.6875, 0.6675, 0.7188, 0.625, 0.7188, 0.125, 0.625, 0.171, 0.625, 0.1879, 0.6562, 0.125, 0.6562, 0.375, 0.0625, 0.625, 0.0625, 0.625, 0.09375, 0.375, 0.09375, 0.125, 0.6562, 0.1879, 0.6562, 0.1797, 0.6875, 0.125, 0.6875, 0.625, 0.6562, 0.6873, 0.6562, 0.678, 0.6875, 0.625, 0.6875, 0.375, 0.0, 0.625, 0.0, 0.625, 0.03125, 0.375, 0.03125, 0.8169, 0.6562, 0.875, 0.6562, 0.875, 0.6875, 0.8276, 0.6875, 0.3149, 0.6562, 0.375, 0.6563, 0.375, 0.6875, 0.3237, 0.6875, 0.375, 0.6875, 0.625, 0.6875, 0.625, 0.7188, 0.375, 0.7188, 0.3149, 0.6562, 0.3237, 0.6875, 0.1797, 0.6875, 0.1879, 0.6562, 0.8169, 0.6562, 0.8276, 0.6875, 0.678, 0.6875, 0.6873, 0.6562, 0.3322, 0.5, 0.3321, 0.625, 0.171, 0.625, 0.1706, 0.5, 0.8334, 0.5, 0.8338, 0.625, 0.6708, 0.625, 0.6708, 0.5, 0.8385, 0.7188, 0.8523, 0.75, 0.6538, 0.75, 0.6675, 0.7188, 0.3349, 0.7188, 0.3498, 0.75, 0.1538, 0.75, 0.1687, 0.7188, 0.625, 0.9773, 0.375, 0.9712, 0.375, 0.7752, 0.625, 0.7788, 0.625, 0.4542, 0.375, 0.4572, 0.375, 0.2956, 0.625, 0.2916, 0.3321, 0.625, 0.3149, 0.6562, 0.1879, 0.6562, 0.171, 0.625, 0.8338, 0.625, 0.8169, 0.6562, 0.6873, 0.6562, 0.6708, 0.625, 0.8276, 0.6875, 0.8385, 0.7188, 0.6675, 0.7188, 0.678, 0.6875, 0.3237, 0.6875, 0.3349, 0.7188, 0.1687, 0.7188, 0.1797, 0.6875, 0.375, 0.25, 0.625, 0.25, 0.625, 0.2916, 0.375, 0.2956])
me_cube_005.update()
me_cube_006 = bpy.data.meshes.new('Cube.006')
me_cube_006.from_pydata([(-1.04, -0.172, -0.862), (-1.04, -0.4467, 0.9035), (-1.019, 0.9427, 0.2879), (0.9595, -0.172, -0.862), (0.9814, 0.9427, 0.2879), (0.9595, -0.4467, 0.9035), (-1.019, 0.9427, -0.3409), (-1.02, 0.8307, -0.5045), (-1.019, 0.9277, -0.4068), (-1.019, 0.8867, -0.4667), (0.9797, 0.8307, -0.5045), (0.9814, 0.9427, -0.3409), (0.9806, 0.8867, -0.4667), (0.9812, 0.9277, -0.4068), (-1.012, -0.299, -0.8621), (-1.0, -0.8367, -0.8891), (-1.003, -0.8042, -0.9675), (-1.0, -0.8367, 0.7925), (-1.012, -0.7258, 0.9035), (-1.003, -0.8042, 0.871), (1.0, -0.8367, -0.8891), (0.9885, -0.299, -0.8621), (0.9966, -0.8042, -0.9675), (0.9885, -0.7258, 0.9035), (1.0, -0.8367, 0.7925), (0.9966, -0.8042, 0.871)], [], [(5, 1, 18, 23), (3, 10, 12, 13, 11, 4, 5, 23, 25, 24, 20, 22, 21), (0, 3, 21, 14), (6, 2, 4, 11), (1, 5, 4, 2), (14, 16, 15, 17, 19, 18, 1, 2, 6, 8, 9, 7, 0), (6, 11, 13, 8), (8, 13, 12, 9), (9, 12, 10, 7), (3, 0, 7, 10), (14, 21, 22, 16), (16, 22, 20, 15), (23, 18, 19, 25), (25, 19, 17, 24), (20, 24, 17, 15)])
_uv = me_cube_006.uv_layers.new(name='UVMap')
_uv.uv.foreach_set('vector', [0.625, 0.5761, 0.875, 0.5761, 0.875, 0.7006, 0.625, 0.7006, 0.375, 0.5761, 0.4413, 0.5061, 0.4463, 0.5037, 0.4539, 0.5014, 0.4622, 0.5, 0.5528, 0.5, 0.625, 0.5761, 0.625, 0.7006, 0.621, 0.7379, 0.6111, 0.75, 0.3889, 0.75, 0.3791, 0.7379, 0.375, 0.7006, 0.125, 0.5761, 0.375, 0.5761, 0.375, 0.7006, 0.125, 0.7006, 0.4622, 0.25, 0.5528, 0.25, 0.5528, 0.5, 0.4622, 0.5, 0.625, 0.25, 0.625, 0.5, 0.5528, 0.5, 0.5528, 0.25, 0.375, 0.04944, 0.3791, 0.01209, 0.3889, 0.0, 0.6111, 0.0, 0.621, 0.01214, 0.625, 0.04944, 0.625, 0.1739, 0.5528, 0.25, 0.4622, 0.25, 0.4539, 0.2486, 0.4463, 0.2463, 0.4413, 0.2439, 0.375, 0.1739, 0.4622, 0.25, 0.4622, 0.5, 0.4472, 0.5, 0.4472, 0.25, 0.125, 0.5, 0.375, 0.5, 0.375, 0.5028, 0.125, 0.5028, 0.125, 0.5028, 0.375, 0.5028, 0.375, 0.5061, 0.125, 0.5061, 0.375, 0.5761, 0.125, 0.5761, 0.125, 0.5061, 0.375, 0.5061, 0.125, 0.7006, 0.375, 0.7006, 0.3746, 0.75, 0.125, 0.75, 0.375, 1.0, 0.375, 0.7504, 0.3889, 0.75, 0.3889, 1.0, 0.625, 0.7006, 0.875, 0.7006, 0.875, 0.75, 0.6254, 0.75, 0.625, 0.7504, 0.625, 1.0, 0.6111, 1.0, 0.6111, 0.75, 0.3889, 0.75, 0.6111, 0.75, 0.6111, 1.0, 0.3889, 1.0])
me_cube_006.update()
me_cylinder = bpy.data.meshes.new('Cylinder')
me_cylinder.from_pydata([(0.0, 1.0, -1.0), (5.947e-09, 1.361, 1.0), (0.1951, 0.9808, -1.0), (0.2656, 1.335, 1.0), (0.3827, 0.9239, -1.0), (0.521, 1.258, 1.0), (0.5556, 0.8315, -1.0), (0.7563, 1.132, 1.0), (0.7071, 0.7071, -1.0), (0.9626, 0.9626, 1.0), (0.8315, 0.5556, -1.0), (1.132, 0.7563, 1.0), (0.9239, 0.3827, -1.0), (1.258, 0.521, 1.0), (0.9808, 0.1951, -1.0), (1.335, 0.2656, 1.0), (1.0, 0.0, -1.0), (1.361, 2.323e-09, 1.0), (0.9808, -0.1951, -1.0), (1.335, -0.2656, 1.0), (0.9239, -0.3827, -1.0), (1.258, -0.521, 1.0), (0.8315, -0.5556, -1.0), (1.132, -0.7563, 1.0), (0.7071, -0.7071, -1.0), (0.9626, -0.9626, 1.0), (0.5556, -0.8315, -1.0), (0.7563, -1.132, 1.0), (0.3827, -0.9239, -1.0), (0.521, -1.258, 1.0), (0.1951, -0.9808, -1.0), (0.2656, -1.335, 1.0), (0.0, -1.0, -1.0), (5.947e-09, -1.361, 1.0), (-0.1951, -0.9808, -1.0), (-0.2656, -1.335, 1.0), (-0.3827, -0.9239, -1.0), (-0.521, -1.258, 1.0), (-0.5556, -0.8315, -1.0), (-0.7563, -1.132, 1.0), (-0.7071, -0.7071, -1.0), (-0.9626, -0.9626, 1.0), (-0.8315, -0.5556, -1.0), (-1.132, -0.7563, 1.0), (-0.9239, -0.3827, -1.0), (-1.258, -0.521, 1.0), (-0.9808, -0.1951, -1.0), (-1.335, -0.2656, 1.0), (-1.0, 0.0, -1.0), (-1.361, 2.323e-09, 1.0), (-0.9808, 0.1951, -1.0), (-1.335, 0.2656, 1.0), (-0.9239, 0.3827, -1.0), (-1.258, 0.521, 1.0), (-0.8315, 0.5556, -1.0), (-1.132, 0.7563, 1.0), (-0.7071, 0.7071, -1.0), (-0.9626, 0.9626, 1.0), (-0.5556, 0.8315, -1.0), (-0.7563, 1.132, 1.0), (-0.3827, 0.9239, -1.0), (-0.521, 1.258, 1.0), (-0.1951, 0.9808, -1.0), (-0.2656, 1.335, 1.0), (0.196, 0.9852, 1.0), (1.122e-08, 1.005, 1.0), (0.3844, 0.9281, 1.0), (0.5581, 0.8352, 1.0), (0.7103, 0.7103, 1.0), (0.8352, 0.5581, 1.0), (0.9281, 0.3844, 1.0), (0.9852, 0.196, 1.0), (1.005, 7.373e-10, 1.0), (0.9852, -0.196, 1.0), (0.9281, -0.3844, 1.0), (0.8352, -0.5581, 1.0), (0.7103, -0.7103, 1.0), (0.5581, -0.8352, 1.0), (0.3844, -0.9281, 1.0), (0.196, -0.9852, 1.0), (1.122e-08, -1.005, 1.0), (-0.196, -0.9852, 1.0), (-0.3844, -0.9281, 1.0), (-0.5581, -0.8352, 1.0), (-0.7103, -0.7103, 1.0), (-0.8352, -0.5581, 1.0), (-0.9281, -0.3844, 1.0), (-0.9852, -0.196, 1.0), (-1.005, 7.373e-10, 1.0), (-0.9852, 0.196, 1.0), (-0.9281, 0.3844, 1.0), (-0.8352, 0.5581, 1.0), (-0.7103, 0.7103, 1.0), (-0.5581, 0.8352, 1.0), (-0.3844, 0.9281, 1.0), (-0.196, 0.9852, 1.0), (0.08417, 0.4136, -0.04893), (1.711e-10, 0.4219, -0.04893), (0.1651, 0.389, -0.04893), (0.2397, 0.3492, -0.04893), (0.3051, 0.2955, -0.04893), (0.3587, 0.2301, -0.04893), (0.3986, 0.1555, -0.04893), (0.4232, 0.0746, -0.04893), (0.4314, -0.00957, -0.04893), (0.4232, -0.09374, -0.04893), (0.3986, -0.1747, -0.04893), (0.3587, -0.2493, -0.04893), (0.3051, -0.3146, -0.04893), (0.2397, -0.3683, -0.04893), (0.1651, -0.4082, -0.04893), (0.08417, -0.4327, -0.04893), (1.711e-10, -0.441, -0.04893), (-0.08417, -0.4327, -0.04893), (-0.1651, -0.4082, -0.04893), (-0.2397, -0.3683, -0.04893), (-0.3051, -0.3146, -0.04893), (-0.3587, -0.2493, -0.04893), (-0.3986, -0.1747, -0.04893), (-0.4232, -0.09374, -0.04893), (-0.4314, -0.00957, -0.04893), (-0.4232, 0.0746, -0.04893), (-0.3986, 0.1555, -0.04893), (-0.3587, 0.2301, -0.04893), (-0.3051, 0.2955, -0.04893), (-0.2397, 0.3492, -0.04893), (-0.1651, 0.389, -0.04893), (-0.08417, 0.4136, -0.04893), (0.03265, 0.1546, 0.7484), (-4.062e-09, 0.1578, 0.7484), (0.06405, 0.1451, 0.7484), (0.09299, 0.1296, 0.7484), (0.1184, 0.1088, 0.7484), (0.1392, 0.08342, 0.7484), (0.1546, 0.05448, 0.7484), (0.1642, 0.02308, 0.7484), (0.1674, -0.00957, 0.7484), (0.1642, -0.04222, 0.7484), (0.1546, -0.07362, 0.7484), (0.1392, -0.1026, 0.7484), (0.1184, -0.1279, 0.7484), (0.09299, -0.1487, 0.7484), (0.06405, -0.1642, 0.7484), (0.03265, -0.1737, 0.7484), (-4.062e-09, -0.1769, 0.7484), (-0.03265, -0.1737, 0.7484), (-0.06405, -0.1642, 0.7484), (-0.09299, -0.1487, 0.7484), (-0.1184, -0.1279, 0.7484), (-0.1392, -0.1026, 0.7484), (-0.1546, -0.07362, 0.7484), (-0.1642, -0.04222, 0.7484), (-0.1674, -0.00957, 0.7484), (-0.1642, 0.02308, 0.7484), (-0.1546, 0.05448, 0.7484), (-0.1392, 0.08342, 0.7484), (-0.1184, 0.1088, 0.7484), (-0.09299, 0.1296, 0.7484), (-0.06405, 0.1451, 0.7484), (-0.03265, 0.1546, 0.7484)], [], [(0, 1, 3, 2), (2, 3, 5, 4), (4, 5, 7, 6), (6, 7, 9, 8), (8, 9, 11, 10), (10, 11, 13, 12), (12, 13, 15, 14), (14, 15, 17, 16), (16, 17, 19, 18), (18, 19, 21, 20), (20, 21, 23, 22), (22, 23, 25, 24), (24, 25, 27, 26), (26, 27, 29, 28), (28, 29, 31, 30), (30, 31, 33, 32), (32, 33, 35, 34), (34, 35, 37, 36), (36, 37, 39, 38), (38, 39, 41, 40), (40, 41, 43, 42), (42, 43, 45, 44), (44, 45, 47, 46), (46, 47, 49, 48), (48, 49, 51, 50), (50, 51, 53, 52), (52, 53, 55, 54), (54, 55, 57, 56), (56, 57, 59, 58), (58, 59, 61, 60), (15, 13, 70, 71), (60, 61, 63, 62), (62, 63, 1, 0), (0, 2, 4, 6, 8, 10, 12, 14, 16, 18, 20, 22, 24, 26, 28, 30, 32, 34, 36, 38, 40, 42, 44, 46, 48, 50, 52, 54, 56, 58, 60, 62), (69, 68, 100, 101), (33, 31, 79, 80), (51, 49, 88, 89), (7, 5, 66, 67), (25, 23, 75, 76), (43, 41, 84, 85), (61, 59, 93, 94), (17, 15, 71, 72), (35, 33, 80, 81), (53, 51, 89, 90), (9, 7, 67, 68), (27, 25, 76, 77), (45, 43, 85, 86), (63, 61, 94, 95), (19, 17, 72, 73), (37, 35, 81, 82), (55, 53, 90, 91), (11, 9, 68, 69), (29, 27, 77, 78), (3, 1, 65, 64), (47, 45, 86, 87), (1, 63, 95, 65), (21, 19, 73, 74), (39, 37, 82, 83), (57, 55, 91, 92), (13, 11, 69, 70), (31, 29, 78, 79), (49, 47, 87, 88), (5, 3, 64, 66), (23, 21, 74, 75), (41, 39, 83, 84), (59, 57, 92, 93), (123, 122, 154, 155), (65, 95, 127, 97), (83, 82, 114, 115), (70, 69, 101, 102), (84, 83, 115, 116), (71, 70, 102, 103), (85, 84, 116, 117), (72, 71, 103, 104), (86, 85, 117, 118), (73, 72, 104, 105), (87, 86, 118, 119), (74, 73, 105, 106), (88, 87, 119, 120), (75, 74, 106, 107), (89, 88, 120, 121), (76, 75, 107, 108), (90, 89, 121, 122), (77, 76, 108, 109), (91, 90, 122, 123), (78, 77, 109, 110), (64, 65, 97, 96), (92, 91, 123, 124), (79, 78, 110, 111), (66, 64, 96, 98), (93, 92, 124, 125), (80, 79, 111, 112), (67, 66, 98, 99), (94, 93, 125, 126), (81, 80, 112, 113), (68, 67, 99, 100), (95, 94, 126, 127), (82, 81, 113, 114), (128, 129, 159, 158, 157, 156, 155, 154, 153, 152, 151, 150, 149, 148, 147, 146, 145, 144, 143, 142, 141, 140, 139, 138, 137, 136, 135, 134, 133, 132, 131, 130), (110, 109, 141, 142), (96, 97, 129, 128), (124, 123, 155, 156), (111, 110, 142, 143), (98, 96, 128, 130), (125, 124, 156, 157), (112, 111, 143, 144), (99, 98, 130, 131), (126, 125, 157, 158), (113, 112, 144, 145), (100, 99, 131, 132), (127, 126, 158, 159), (114, 113, 145, 146), (101, 100, 132, 133), (97, 127, 159, 129), (115, 114, 146, 147), (102, 101, 133, 134), (116, 115, 147, 148), (103, 102, 134, 135), (117, 116, 148, 149), (104, 103, 135, 136), (118, 117, 149, 150), (105, 104, 136, 137), (119, 118, 150, 151), (106, 105, 137, 138), (120, 119, 151, 152), (107, 106, 138, 139), (121, 120, 152, 153), (108, 107, 139, 140), (122, 121, 153, 154), (109, 108, 140, 141)])
me_cylinder.polygons.foreach_set('use_smooth', [True] * 130)
_uv = me_cylinder.uv_layers.new(name='UVMap')
_uv.uv.foreach_set('vector', [1.0, 0.5, 1.0, 1.0, 0.9688, 1.0, 0.9688, 0.5, 0.9688, 0.5, 0.9688, 1.0, 0.9375, 1.0, 0.9375, 0.5, 0.9375, 0.5, 0.9375, 1.0, 0.9062, 1.0, 0.9062, 0.5, 0.9062, 0.5, 0.9062, 1.0, 0.875, 1.0, 0.875, 0.5, 0.875, 0.5, 0.875, 1.0, 0.8438, 1.0, 0.8438, 0.5, 0.8438, 0.5, 0.8438, 1.0, 0.8125, 1.0, 0.8125, 0.5, 0.8125, 0.5, 0.8125, 1.0, 0.7812, 1.0, 0.7812, 0.5, 0.7812, 0.5, 0.7812, 1.0, 0.75, 1.0, 0.75, 0.5, 0.75, 0.5, 0.75, 1.0, 0.7188, 1.0, 0.7188, 0.5, 0.7188, 0.5, 0.7188, 1.0, 0.6875, 1.0, 0.6875, 0.5, 0.6875, 0.5, 0.6875, 1.0, 0.6562, 1.0, 0.6562, 0.5, 0.6562, 0.5, 0.6562, 1.0, 0.625, 1.0, 0.625, 0.5, 0.625, 0.5, 0.625, 1.0, 0.5938, 1.0, 0.5938, 0.5, 0.5938, 0.5, 0.5938, 1.0, 0.5625, 1.0, 0.5625, 0.5, 0.5625, 0.5, 0.5625, 1.0, 0.5312, 1.0, 0.5312, 0.5, 0.5312, 0.5, 0.5312, 1.0, 0.5, 1.0, 0.5, 0.5, 0.5, 0.5, 0.5, 1.0, 0.4688, 1.0, 0.4688, 0.5, 0.4688, 0.5, 0.4688, 1.0, 0.4375, 1.0, 0.4375, 0.5, 0.4375, 0.5, 0.4375, 1.0, 0.4062, 1.0, 0.4062, 0.5, 0.4062, 0.5, 0.4062, 1.0, 0.375, 1.0, 0.375, 0.5, 0.375, 0.5, 0.375, 1.0, 0.3438, 1.0, 0.3438, 0.5, 0.3438, 0.5, 0.3438, 1.0, 0.3125, 1.0, 0.3125, 0.5, 0.3125, 0.5, 0.3125, 1.0, 0.2812, 1.0, 0.2812, 0.5, 0.2812, 0.5, 0.2812, 1.0, 0.25, 1.0, 0.25, 0.5, 0.25, 0.5, 0.25, 1.0, 0.2188, 1.0, 0.2188, 0.5, 0.2188, 0.5, 0.2188, 1.0, 0.1875, 1.0, 0.1875, 0.5, 0.1875, 0.5, 0.1875, 1.0, 0.1562, 1.0, 0.1562, 0.5, 0.1562, 0.5, 0.1562, 1.0, 0.125, 1.0, 0.125, 0.5, 0.125, 0.5, 0.125, 1.0, 0.09375, 1.0, 0.09375, 0.5, 0.09375, 0.5, 0.09375, 1.0, 0.0625, 1.0, 0.0625, 0.5, 0.7812, 1.0, 0.8125, 1.0, 0.8125, 1.0, 0.7812, 1.0, 0.0625, 0.5, 0.0625, 1.0, 0.03125, 1.0, 0.03125, 0.5, 0.03125, 0.5, 0.03125, 1.0, 0.0, 1.0, 0.0, 0.5, 0.75, 0.49, 0.7968, 0.4854, 0.8418, 0.4717, 0.8833, 0.4496, 0.9197, 0.4197, 0.9496, 0.3833, 0.9717, 0.3418, 0.9854, 0.2968, 0.99, 0.25, 0.9854, 0.2032, 0.9717, 0.1582, 0.9496, 0.1167, 0.9197, 0.08029, 0.8833, 0.05045, 0.8418, 0.02827, 0.7968, 0.01461, 0.75, 0.01, 0.7032, 0.01461, 0.6582, 0.02827, 0.6167, 0.05045, 0.5803, 0.08029, 0.5504, 0.1167, 0.5283, 0.1582, 0.5146, 0.2032, 0.51, 0.25, 0.5146, 0.2968, 0.5283, 0.3418, 0.5504, 0.3833, 0.5803, 0.4197, 0.6167, 0.4496, 0.6582, 0.4717, 0.7032, 0.4854, 0.8438, 1.0, 0.875, 1.0, 0.875, 1.0, 0.8438, 1.0, 0.5, 1.0, 0.5312, 1.0, 0.5312, 1.0, 0.5, 1.0, 0.2188, 1.0, 0.25, 1.0, 0.25, 1.0, 0.2188, 1.0, 0.9062, 1.0, 0.9375, 1.0, 0.9375, 1.0, 0.9062, 1.0, 0.625, 1.0, 0.6562, 1.0, 0.6562, 1.0, 0.625, 1.0, 0.3438, 1.0, 0.375, 1.0, 0.375, 1.0, 0.3438, 1.0, 0.0625, 1.0, 0.09375, 1.0, 0.09375, 1.0, 0.0625, 1.0, 0.75, 1.0, 0.7812, 1.0, 0.7812, 1.0, 0.75, 1.0, 0.4688, 1.0, 0.5, 1.0, 0.5, 1.0, 0.4688, 1.0, 0.1875, 1.0, 0.2188, 1.0, 0.2188, 1.0, 0.1875, 1.0, 0.875, 1.0, 0.9062, 1.0, 0.9062, 1.0, 0.875, 1.0, 0.5938, 1.0, 0.625, 1.0, 0.625, 1.0, 0.5938, 1.0, 0.3125, 1.0, 0.3438, 1.0, 0.3438, 1.0, 0.3125, 1.0, 0.03125, 1.0, 0.0625, 1.0, 0.0625, 1.0, 0.03125, 1.0, 0.7188, 1.0, 0.75, 1.0, 0.75, 1.0, 0.7188, 1.0, 0.4375, 1.0, 0.4688, 1.0, 0.4688, 1.0, 0.4375, 1.0, 0.1562, 1.0, 0.1875, 1.0, 0.1875, 1.0, 0.1562, 1.0, 0.8438, 1.0, 0.875, 1.0, 0.875, 1.0, 0.8438, 1.0, 0.5625, 1.0, 0.5938, 1.0, 0.5938, 1.0, 0.5625, 1.0, 0.9688, 1.0, 1.0, 1.0, 1.0, 1.0, 0.9688, 1.0, 0.2812, 1.0, 0.3125, 1.0, 0.3125, 1.0, 0.2812, 1.0, 0.0, 1.0, 0.03125, 1.0, 0.03125, 1.0, 0.0, 1.0, 0.6875, 1.0, 0.7188, 1.0, 0.7188, 1.0, 0.6875, 1.0, 0.4062, 1.0, 0.4375, 1.0, 0.4375, 1.0, 0.4062, 1.0, 0.125, 1.0, 0.1562, 1.0, 0.1562, 1.0, 0.125, 1.0, 0.8125, 1.0, 0.8438, 1.0, 0.8438, 1.0, 0.8125, 1.0, 0.5312, 1.0, 0.5625, 1.0, 0.5625, 1.0, 0.5312, 1.0, 0.25, 1.0, 0.2812, 1.0, 0.2812, 1.0, 0.25, 1.0, 0.9375, 1.0, 0.9688, 1.0, 0.9688, 1.0, 0.9375, 1.0, 0.6562, 1.0, 0.6875, 1.0, 0.6875, 1.0, 0.6562, 1.0, 0.375, 1.0, 0.4062, 1.0, 0.4062, 1.0, 0.375, 1.0, 0.09375, 1.0, 0.125, 1.0, 0.125, 1.0, 0.09375, 1.0, 0.1562, 1.0, 0.1875, 1.0, 0.1875, 1.0, 0.1562, 1.0, 0.0, 1.0, 0.03125, 1.0, 0.03125, 1.0, 0.0, 1.0, 0.4062, 1.0, 0.4375, 1.0, 0.4375, 1.0, 0.4062, 1.0, 0.8125, 1.0, 0.8438, 1.0, 0.8438, 1.0, 0.8125, 1.0, 0.375, 1.0, 0.4062, 1.0, 0.4062, 1.0, 0.375, 1.0, 0.7812, 1.0, 0.8125, 1.0, 0.8125, 1.0, 0.7812, 1.0, 0.3438, 1.0, 0.375, 1.0, 0.375, 1.0, 0.3438, 1.0, 0.75, 1.0, 0.7812, 1.0, 0.7812, 1.0, 0.75, 1.0, 0.3125, 1.0, 0.3438, 1.0, 0.3438, 1.0, 0.3125, 1.0, 0.7188, 1.0, 0.75, 1.0, 0.75, 1.0, 0.7188, 1.0, 0.2812, 1.0, 0.3125, 1.0, 0.3125, 1.0, 0.2812, 1.0, 0.6875, 1.0, 0.7188, 1.0, 0.7188, 1.0, 0.6875, 1.0, 0.25, 1.0, 0.2812, 1.0, 0.2812, 1.0, 0.25, 1.0, 0.6562, 1.0, 0.6875, 1.0, 0.6875, 1.0, 0.6562, 1.0, 0.2188, 1.0, 0.25, 1.0, 0.25, 1.0, 0.2188, 1.0, 0.625, 1.0, 0.6562, 1.0, 0.6562, 1.0, 0.625, 1.0, 0.1875, 1.0, 0.2188, 1.0, 0.2188, 1.0, 0.1875, 1.0, 0.5938, 1.0, 0.625, 1.0, 0.625, 1.0, 0.5938, 1.0, 0.1562, 1.0, 0.1875, 1.0, 0.1875, 1.0, 0.1562, 1.0, 0.5625, 1.0, 0.5938, 1.0, 0.5938, 1.0, 0.5625, 1.0, 0.9688, 1.0, 1.0, 1.0, 1.0, 1.0, 0.9688, 1.0, 0.125, 1.0, 0.1562, 1.0, 0.1562, 1.0, 0.125, 1.0, 0.5312, 1.0, 0.5625, 1.0, 0.5625, 1.0, 0.5312, 1.0, 0.9375, 1.0, 0.9688, 1.0, 0.9688, 1.0, 0.9375, 1.0, 0.09375, 1.0, 0.125, 1.0, 0.125, 1.0, 0.09375, 1.0, 0.5, 1.0, 0.5312, 1.0, 0.5312, 1.0, 0.5, 1.0, 0.9062, 1.0, 0.9375, 1.0, 0.9375, 1.0, 0.9062, 1.0, 0.0625, 1.0, 0.09375, 1.0, 0.09375, 1.0, 0.0625, 1.0, 0.4688, 1.0, 0.5, 1.0, 0.5, 1.0, 0.4688, 1.0, 0.875, 1.0, 0.9062, 1.0, 0.9062, 1.0, 0.875, 1.0, 0.03125, 1.0, 0.0625, 1.0, 0.0625, 1.0, 0.03125, 1.0, 0.4375, 1.0, 0.4688, 1.0, 0.4688, 1.0, 0.4375, 1.0, 0.2968, 0.4854, 0.25, 0.49, 0.2032, 0.4854, 0.1582, 0.4717, 0.1167, 0.4496, 0.08029, 0.4197, 0.05045, 0.3833, 0.02827, 0.3418, 0.01461, 0.2968, 0.01, 0.25, 0.01461, 0.2032, 0.02827, 0.1582, 0.05045, 0.1167, 0.08029, 0.08029, 0.1167, 0.05045, 0.1582, 0.02827, 0.2032, 0.01461, 0.25, 0.01, 0.2968, 0.01461, 0.3418, 0.02827, 0.3833, 0.05045, 0.4197, 0.08029, 0.4496, 0.1167, 0.4717, 0.1582, 0.4854, 0.2032, 0.49, 0.25, 0.4854, 0.2968, 0.4717, 0.3418, 0.4496, 0.3833, 0.4197, 0.4197, 0.3833, 0.4496, 0.3418, 0.4717, 0.5625, 1.0, 0.5938, 1.0, 0.5938, 1.0, 0.5625, 1.0, 0.9688, 1.0, 1.0, 1.0, 1.0, 1.0, 0.9688, 1.0, 0.125, 1.0, 0.1562, 1.0, 0.1562, 1.0, 0.125, 1.0, 0.5312, 1.0, 0.5625, 1.0, 0.5625, 1.0, 0.5312, 1.0, 0.9375, 1.0, 0.9688, 1.0, 0.9688, 1.0, 0.9375, 1.0, 0.09375, 1.0, 0.125, 1.0, 0.125, 1.0, 0.09375, 1.0, 0.5, 1.0, 0.5312, 1.0, 0.5312, 1.0, 0.5, 1.0, 0.9062, 1.0, 0.9375, 1.0, 0.9375, 1.0, 0.9062, 1.0, 0.0625, 1.0, 0.09375, 1.0, 0.09375, 1.0, 0.0625, 1.0, 0.4688, 1.0, 0.5, 1.0, 0.5, 1.0, 0.4688, 1.0, 0.875, 1.0, 0.9062, 1.0, 0.9062, 1.0, 0.875, 1.0, 0.03125, 1.0, 0.0625, 1.0, 0.0625, 1.0, 0.03125, 1.0, 0.4375, 1.0, 0.4688, 1.0, 0.4688, 1.0, 0.4375, 1.0, 0.8438, 1.0, 0.875, 1.0, 0.875, 1.0, 0.8438, 1.0, 0.0, 1.0, 0.03125, 1.0, 0.03125, 1.0, 0.0, 1.0, 0.4062, 1.0, 0.4375, 1.0, 0.4375, 1.0, 0.4062, 1.0, 0.8125, 1.0, 0.8438, 1.0, 0.8438, 1.0, 0.8125, 1.0, 0.375, 1.0, 0.4062, 1.0, 0.4062, 1.0, 0.375, 1.0, 0.7812, 1.0, 0.8125, 1.0, 0.8125, 1.0, 0.7812, 1.0, 0.3438, 1.0, 0.375, 1.0, 0.375, 1.0, 0.3438, 1.0, 0.75, 1.0, 0.7812, 1.0, 0.7812, 1.0, 0.75, 1.0, 0.3125, 1.0, 0.3438, 1.0, 0.3438, 1.0, 0.3125, 1.0, 0.7188, 1.0, 0.75, 1.0, 0.75, 1.0, 0.7188, 1.0, 0.2812, 1.0, 0.3125, 1.0, 0.3125, 1.0, 0.2812, 1.0, 0.6875, 1.0, 0.7188, 1.0, 0.7188, 1.0, 0.6875, 1.0, 0.25, 1.0, 0.2812, 1.0, 0.2812, 1.0, 0.25, 1.0, 0.6562, 1.0, 0.6875, 1.0, 0.6875, 1.0, 0.6562, 1.0, 0.2188, 1.0, 0.25, 1.0, 0.25, 1.0, 0.2188, 1.0, 0.625, 1.0, 0.6562, 1.0, 0.6562, 1.0, 0.625, 1.0, 0.1875, 1.0, 0.2188, 1.0, 0.2188, 1.0, 0.1875, 1.0, 0.5938, 1.0, 0.625, 1.0, 0.625, 1.0, 0.5938, 1.0])
me_cylinder.update()
me_cube_007 = bpy.data.meshes.new('Cube.007')
me_cube_007.from_pydata([(0.2922, 1.071, -1.161), (0.2922, 1.071, 2.432), (0.2922, -0.9992, -0.964), (0.2922, -0.9992, 0.9786), (0.2922, -0.1063, 2.37), (0.2922, -0.1063, -1.121), (0.2996, 0.1002, 1.113), (0.2996, 0.1002, 1.37), (0.2996, -2.972, 1.126), (0.2996, -2.972, 1.358), (-0.2886, 1.071, -1.161), (-0.1935, -0.9992, 0.9786), (-0.5641, -0.09658, -1.121), (-0.1877, 0.1002, 1.37), (-0.1816, -2.972, 1.358), (-0.2886, 1.071, 2.432), (-0.4856, -0.9894, -0.964), (-0.2719, -0.1063, 2.37), (-0.1877, 0.1002, 1.113), (-0.1816, -2.972, 1.126), (0.001786, 2.227, 2.432), (0.04934, 0.1566, -0.964), (0.01013, 1.049, 2.37), (0.05594, 1.256, 1.113), (0.05899, -1.816, 1.126), (0.001786, 2.227, -1.161), (0.04934, 0.1566, 0.9786), (0.01013, 1.049, -1.121), (0.05594, 1.256, 1.37), (0.05899, -1.816, 1.358), (-0.6406, 1.071, -1.161), (-0.6406, -0.9992, 0.9786), (-0.6406, -0.09658, -1.121), (-0.6406, 0.1002, 1.37), (-0.6406, -2.972, 1.358), (-0.6406, 1.071, 2.432), (-0.6406, -0.9894, -0.964), (-0.6406, -0.1063, 2.37), (-0.6406, 0.1002, 1.113), (-0.6406, -2.972, 1.126), (-1.573, 1.071, -1.161), (-1.573, 1.071, 2.432), (-1.573, -0.9992, -0.964), (-1.573, -0.9992, 0.9786), (-1.573, -0.1063, 2.37), (-1.573, -0.1063, -1.121), (-1.581, 0.1002, 1.113), (-1.581, 0.1002, 1.37), (-1.581, -2.972, 1.126), (-1.581, -2.972, 1.358), (-0.9927, 1.071, -1.161), (-1.088, -0.9992, 0.9786), (-0.7172, -0.09658, -1.121), (-1.094, 0.1002, 1.37), (-1.1, -2.972, 1.358), (-0.9927, 1.071, 2.432), (-0.7957, -0.9894, -0.964), (-1.009, -0.1063, 2.37), (-1.094, 0.1002, 1.113), (-1.1, -2.972, 1.126), (-1.283, 2.227, 2.432), (-1.331, 0.1566, -0.964), (-1.291, 1.049, 2.37), (-1.337, 1.256, 1.113), (-1.34, -1.816, 1.126), (-1.283, 2.227, -1.161), (-1.331, 0.1566, 0.9786), (-1.291, 1.049, -1.121), (-1.337, 1.256, 1.37), (-1.34, -1.816, 1.358)], [], [(23, 6, 8, 24), (21, 2, 6, 23), (25, 0, 5, 27), (27, 5, 2, 21), (25, 20, 1, 0), (30, 35, 15, 10), (32, 12, 16, 36), (30, 10, 12, 32), (36, 16, 18, 38), (38, 18, 19, 39), (24, 29, 14, 19), (26, 11, 13, 28), (28, 13, 14, 29), (20, 15, 17, 22), (22, 17, 11, 26), (4, 22, 26, 3), (1, 20, 22, 4), (7, 28, 29, 9), (8, 9, 29, 24), (10, 15, 20, 25), (12, 27, 21, 16), (10, 25, 27, 12), (16, 21, 23, 18), (18, 23, 24, 19), (15, 35, 37, 17), (19, 14, 34, 39), (13, 33, 34, 14), (17, 37, 31, 11), (11, 31, 33, 13), (63, 64, 48, 46), (61, 63, 46, 42), (65, 67, 45, 40), (67, 61, 42, 45), (65, 40, 41, 60), (30, 50, 55, 35), (32, 36, 56, 52), (30, 32, 52, 50), (36, 38, 58, 56), (38, 39, 59, 58), (64, 59, 54, 69), (66, 68, 53, 51), (68, 69, 54, 53), (60, 62, 57, 55), (62, 66, 51, 57), (44, 43, 66, 62), (41, 44, 62, 60), (47, 49, 69, 68), (48, 64, 69, 49), (50, 65, 60, 55), (52, 56, 61, 67), (50, 52, 67, 65), (56, 58, 63, 61), (58, 59, 64, 63), (55, 57, 37, 35), (59, 39, 34, 54), (53, 54, 34, 33), (57, 51, 31, 37), (51, 53, 33, 31)])
_uv = me_cube_007.uv_layers.new(name='UVMap')
_uv.uv.foreach_set('vector', [0.2188, 0.75, 0.25, 0.75, 0.25, 0.75, 0.2188, 0.75, 0.2188, 0.75, 0.25, 0.75, 0.25, 0.75, 0.2188, 0.75, 0.2188, 0.5, 0.25, 0.5, 0.25, 0.625, 0.2187, 0.625, 0.2187, 0.625, 0.25, 0.625, 0.25, 0.75, 0.2188, 0.75, 0.375, 0.3438, 0.625, 0.3438, 0.625, 0.375, 0.375, 0.375, 0.375, 0.2746, 0.625, 0.2746, 0.625, 0.3125, 0.375, 0.3125, 0.179, 0.625, 0.1875, 0.625, 0.1875, 0.75, 0.1676, 0.75, 0.1496, 0.5, 0.1875, 0.5, 0.1875, 0.625, 0.179, 0.625, 0.1676, 0.75, 0.1875, 0.75, 0.1875, 0.75, 0.1294, 0.75, 0.1294, 0.75, 0.1875, 0.75, 0.1875, 0.75, 0.1279, 0.75, 0.375, 0.9062, 0.625, 0.9062, 0.625, 0.9375, 0.375, 0.9375, 0.7813, 0.75, 0.8125, 0.75, 0.8125, 0.75, 0.7812, 0.75, 0.7812, 0.75, 0.8125, 0.75, 0.8125, 0.75, 0.7812, 0.75, 0.7812, 0.5, 0.8125, 0.5, 0.8125, 0.625, 0.7812, 0.625, 0.7812, 0.625, 0.8125, 0.625, 0.8125, 0.75, 0.7813, 0.75, 0.75, 0.625, 0.7812, 0.625, 0.7813, 0.75, 0.75, 0.75, 0.75, 0.5, 0.7812, 0.5, 0.7812, 0.625, 0.75, 0.625, 0.75, 0.75, 0.7812, 0.75, 0.7812, 0.75, 0.75, 0.75, 0.375, 0.875, 0.625, 0.875, 0.625, 0.9062, 0.375, 0.9062, 0.375, 0.3125, 0.625, 0.3125, 0.625, 0.3438, 0.375, 0.3438, 0.1875, 0.625, 0.2187, 0.625, 0.2188, 0.75, 0.1875, 0.75, 0.1875, 0.5, 0.2188, 0.5, 0.2187, 0.625, 0.1875, 0.625, 0.1875, 0.75, 0.2188, 0.75, 0.2188, 0.75, 0.1875, 0.75, 0.1875, 0.75, 0.2188, 0.75, 0.2188, 0.75, 0.1875, 0.75, 0.8125, 0.5, 0.8504, 0.5, 0.8534, 0.625, 0.8125, 0.625, 0.375, 0.9375, 0.625, 0.9375, 0.625, 0.9971, 0.375, 0.9971, 0.8125, 0.75, 0.8706, 0.75, 0.8721, 0.75, 0.8125, 0.75, 0.8125, 0.625, 0.8534, 0.625, 0.87, 0.75, 0.8125, 0.75, 0.8125, 0.75, 0.87, 0.75, 0.8706, 0.75, 0.8125, 0.75, 0.2188, 0.75, 0.2188, 0.75, 0.25, 0.75, 0.25, 0.75, 0.2188, 0.75, 0.2188, 0.75, 0.25, 0.75, 0.25, 0.75, 0.2188, 0.5, 0.2187, 0.625, 0.25, 0.625, 0.25, 0.5, 0.2187, 0.625, 0.2188, 0.75, 0.25, 0.75, 0.25, 0.625, 0.375, 0.3438, 0.375, 0.375, 0.625, 0.375, 0.625, 0.3438, 0.375, 0.2746, 0.375, 0.3125, 0.625, 0.3125, 0.625, 0.2746, 0.179, 0.625, 0.1676, 0.75, 0.1875, 0.75, 0.1875, 0.625, 0.1496, 0.5, 0.179, 0.625, 0.1875, 0.625, 0.1875, 0.5, 0.1676, 0.75, 0.1294, 0.75, 0.1875, 0.75, 0.1875, 0.75, 0.1294, 0.75, 0.1279, 0.75, 0.1875, 0.75, 0.1875, 0.75, 0.375, 0.9062, 0.375, 0.9375, 0.625, 0.9375, 0.625, 0.9062, 0.7813, 0.75, 0.7812, 0.75, 0.8125, 0.75, 0.8125, 0.75, 0.7812, 0.75, 0.7812, 0.75, 0.8125, 0.75, 0.8125, 0.75, 0.7812, 0.5, 0.7812, 0.625, 0.8125, 0.625, 0.8125, 0.5, 0.7812, 0.625, 0.7813, 0.75, 0.8125, 0.75, 0.8125, 0.625, 0.75, 0.625, 0.75, 0.75, 0.7813, 0.75, 0.7812, 0.625, 0.75, 0.5, 0.75, 0.625, 0.7812, 0.625, 0.7812, 0.5, 0.75, 0.75, 0.75, 0.75, 0.7812, 0.75, 0.7812, 0.75, 0.375, 0.875, 0.375, 0.9062, 0.625, 0.9062, 0.625, 0.875, 0.375, 0.3125, 0.375, 0.3438, 0.625, 0.3438, 0.625, 0.3125, 0.1875, 0.625, 0.1875, 0.75, 0.2188, 0.75, 0.2187, 0.625, 0.1875, 0.5, 0.1875, 0.625, 0.2187, 0.625, 0.2188, 0.5, 0.1875, 0.75, 0.1875, 0.75, 0.2188, 0.75, 0.2188, 0.75, 0.1875, 0.75, 0.1875, 0.75, 0.2188, 0.75, 0.2188, 0.75, 0.8125, 0.5, 0.8125, 0.625, 0.8534, 0.625, 0.8504, 0.5, 0.375, 0.9375, 0.375, 0.9971, 0.625, 0.9971, 0.625, 0.9375, 0.8125, 0.75, 0.8125, 0.75, 0.8721, 0.75, 0.8706, 0.75, 0.8125, 0.625, 0.8125, 0.75, 0.87, 0.75, 0.8534, 0.625, 0.8125, 0.75, 0.8125, 0.75, 0.8706, 0.75, 0.87, 0.75])
me_cube_007.update()

# ---- objects
ob_circle = bpy.data.objects.new('Circle', me_circle)
ob_cube = bpy.data.objects.new('Cube', me_cube_001)
ob_cube_001 = bpy.data.objects.new('Cube.001', me_cube)
ob_cube_002 = bpy.data.objects.new('Cube.002', me_cube_002)
ob_circle_001 = bpy.data.objects.new('Circle.001', me_circle_001)
ob_cube_003 = bpy.data.objects.new('Cube.003', me_cube_003)
ob_cube_004 = bpy.data.objects.new('Cube.004', me_cube_004)
ob_cube_005 = bpy.data.objects.new('Cube.005', me_cube_005)
ob_cube_006 = bpy.data.objects.new('Cube.006', me_cube_006)
ob_cylinder = bpy.data.objects.new('Cylinder', me_cylinder)
ob_cube_007 = bpy.data.objects.new('Cube.007', me_cube_007)

# ---- transforms, parenting, visibility, modifiers, constraints
ob_circle.location = (0.0, 0.0, 0.0)
ob_cube.location = (0.03281, 0.6744, 0.1143)
ob_cube.scale = (1.437, 6.184, 1.968)
_m = ob_cube.modifiers.new('Mirror', 'MIRROR')
_m.use_axis = (True, True, False)
ob_cube_001.location = (0.2507, -4.95, 2.154)
ob_cube_001.scale = (1.259, 0.6472, 1.951)
_m = ob_cube_001.modifiers.new('Mirror', 'MIRROR')
_m.mirror_object = ob_circle
ob_cube_002.location = (0.2507, -4.95, 5.49)
ob_cube_002.scale = (1.259, 0.6472, 1.951)
_m = ob_cube_002.modifiers.new('Mirror', 'MIRROR')
_m.mirror_object = ob_circle_001
ob_circle_001.location = (0.0, 0.0, 4.613)
ob_cube_003.location = (0.03281, 0.6744, 0.1143)
ob_cube_003.scale = (1.437, 6.184, 1.968)
_m = ob_cube_003.modifiers.new('Mirror', 'MIRROR')
_m.use_axis = (True, True, False)
ob_cube_004.location = (0.03281, 0.6744, 0.1143)
ob_cube_004.scale = (1.437, 6.184, 1.968)
_m = ob_cube_004.modifiers.new('Mirror', 'MIRROR')
_m.use_axis = (True, True, False)
ob_cube_005.location = (0.05124, 0.6857, 1.884)
ob_cube_005.scale = (1.026, 4.744, 1.509)
_m = ob_cube_005.modifiers.new('Mirror', 'MIRROR')
_m.use_axis = (True, True, False)
ob_cube_006.location = (-0.1054, -6.115, 3.947)
ob_cube_006.scale = (0.585, 7.424, -3.328)
ob_cylinder.location = (-1.443, -14.61, 2.913)
ob_cylinder.rotation_euler = (1.614, -0.0, 0.0)
ob_cylinder.scale = (0.7901, 0.7901, 0.7901)
_m = ob_cylinder.modifiers.new('Mirror', 'MIRROR')
_m.mirror_object = ob_cube_006
_m = ob_cylinder.modifiers.new('Auto Smooth', 'NODES')
_m.node_group = ng_auto_smooth
_gi = [s.identifier for s in ng_auto_smooth.interface.items_tree if s.item_type == 'SOCKET' and s.in_out == 'INPUT']
_m[_gi[1]] = 0.5236  # Angle
ob_cube_007.location = (1.611, -13.5, 2.797)
ob_cube_007.scale = (2.587, 1.0, 1.0)

# ---- collection membership
col_collection.objects.link(ob_circle)
col_collection.objects.link(ob_cube)
col_collection.objects.link(ob_cube_001)
col_collection.objects.link(ob_cube_002)
col_collection.objects.link(ob_circle_001)
col_collection.objects.link(ob_cube_003)
col_collection.objects.link(ob_cube_004)
col_collection.objects.link(ob_cube_005)
col_collection.objects.link(ob_cube_006)
col_collection.objects.link(ob_cylinder)
col_collection.objects.link(ob_cube_007)

# ---- scene / render settings (as saved in the file)
scene.camera = ob_cube_001
scene.frame_start = 1; scene.frame_end = 250; scene.frame_set(97)
scene.render.engine = 'BLENDER_EEVEE_NEXT'
scene.cycles.sampling_pattern = 'TABULATED_SOBOL'
scene.cycles.use_light_tree = False
scene.view_settings.view_transform = 'Filmic'
bpy.context.view_layer.update()

# ---- added for rendering (the .blend has no active camera and no usable light): camera, sun
cam_auto = bpy.data.cameras.new('AutoCamera')
cam_auto.lens = 50.0
cam_auto.sensor_width = 36.0
cam_auto.clip_end = 1000.0
ob_auto_camera = bpy.data.objects.new('AutoCamera', cam_auto)
scene.collection.objects.link(ob_auto_camera)
ob_auto_camera.location = (36.9659, -50.2158, 33.2198)
ob_auto_camera.rotation_euler = (1.09748, -7.21219e-08, 0.694738)
scene.camera = ob_auto_camera
light_auto_sun = bpy.data.lights.new('AutoSun', 'SUN')
light_auto_sun.energy = 3.0
light_auto_sun.angle = 0.0523599
ob_auto_sun = bpy.data.objects.new('AutoSun', light_auto_sun)
scene.collection.objects.link(ob_auto_sun)
ob_auto_sun.rotation_euler = (0.872665, 0.174533, 0.523599)
bpy.context.view_layer.update()
